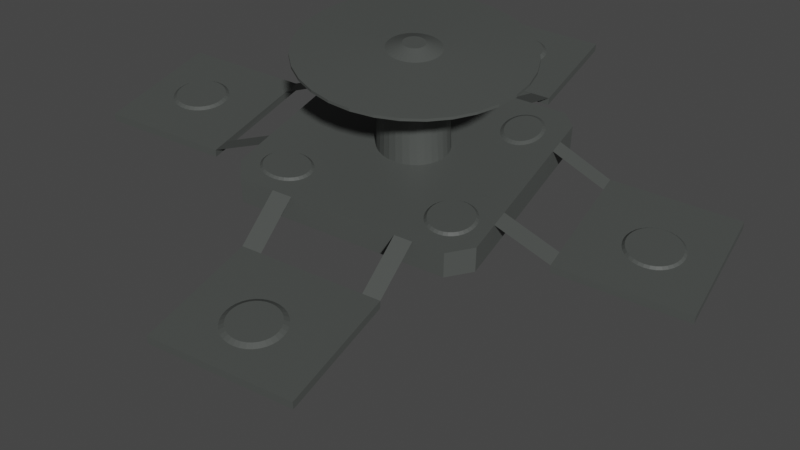 # Source: Arena.blend  (saved by Blender 3.2.14; exported with 4.5.12 LTS)
import bpy
from mathutils import Matrix  # noqa: F401  (used for matrix-valued properties, if any)

bpy.ops.wm.read_factory_settings(use_empty=True)
scene = bpy.context.scene
scene.name = 'Scene'

# ---- collections
col_collection = bpy.data.collections.new('Collection'); scene.collection.children.link(col_collection)

# ---- materials (node trees are filled in below, after node groups)
mat_material = bpy.data.materials.new('Material')
mat_material.alpha_threshold = 0.0
mat_material.use_transparent_shadow = False
mat_material.roughness = 0.5
mat_material.line_color = (0.0, 0.0, 0.0, 1.0)

# ---- material node trees
mat_material.use_nodes = True; mat_material.node_tree.nodes.clear()
_N = mat_material.node_tree.nodes; _L = mat_material.node_tree.links
n0 = _N.new('ShaderNodeOutputMaterial'); n0.name = 'Material Output'; n0.location = (300, 300)
n1 = _N.new('ShaderNodeBsdfPrincipled'); n1.name = 'Principled BSDF'; n1.location = (10, 300)
n1.distribution = 'GGX'
n1.subsurface_method = 'RANDOM_WALK_SKIN'
n1.inputs[0].default_value = (0.07398, 0.08001, 0.07547, 1.0)
n1.inputs[3].default_value = 1.45
n1.inputs[27].default_value = (0.0, 0.0, 0.0, 1.0)
n1.inputs[28].default_value = 1.0
_L.new(n1.outputs[0], n0.inputs[0])
n0.is_active_output = True

# ---- world
world_world = bpy.data.worlds.new('World'); scene.world = world_world
world_world.use_nodes = True; world_world.node_tree.nodes.clear()
_N = world_world.node_tree.nodes; _L = world_world.node_tree.links
n0 = _N.new('ShaderNodeOutputWorld'); n0.name = 'World Output'; n0.location = (300, 300)
n1 = _N.new('ShaderNodeBackground'); n1.name = 'Background'; n1.location = (10, 300)
n1.inputs[0].default_value = (0.05088, 0.05088, 0.05088, 1.0)
_L.new(n1.outputs[0], n0.inputs[0])
n0.is_active_output = True
world_world.color = (0.05088, 0.05088, 0.05088)
world_world.use_sun_shadow = False
world_world.sun_shadow_jitter_overblur = 0.0

# ---- cameras
cam_camera_001 = bpy.data.cameras.new('Camera.001')

# ---- meshes
me_cube = bpy.data.meshes.new('Cube')
me_cube.from_pydata([(38.84, 43.96, 4.862), (38.84, 43.96, -4.862), (44.63, -36.9, 4.862), (44.63, -36.9, -4.862), (-43.63, 36.9, 4.862), (-43.63, 36.9, -4.862), (-37.61, -44.0, 4.862), (-37.61, -44.0, -4.862), (-37.41, 44.12, -4.862), (37.41, -44.12, 4.862), (37.41, -44.12, -4.862), (-43.48, -35.82, -4.862), (-43.48, -35.82, 4.862), (44.25, 37.55, 4.862), (44.25, 37.55, -4.862), (-37.41, 44.12, 4.862), (1.499, 13.24, 4.862), (1.499, 40.15, 40.16), (4.048, 13.01, 4.862), (9.366, 39.4, 40.16), (6.499, 12.31, 4.862), (16.93, 37.17, 40.16), (8.758, 11.19, 4.862), (23.9, 33.56, 40.16), (10.74, 9.671, 4.862), (30.02, 28.7, 40.16), (12.36, 7.823, 4.862), (35.03, 22.77, 40.16), (13.57, 5.714, 4.862), (38.76, 16.01, 40.16), (14.31, 3.426, 4.862), (41.05, 8.675, 40.16), (14.57, 1.047, 4.862), (41.83, 1.047, 40.16), (14.31, -1.332, 4.862), (41.05, -6.581, 40.16), (13.57, -3.62, 4.862), (38.76, -13.92, 40.16), (12.36, -5.729, 4.862), (35.03, -20.68, 40.16), (10.74, -7.577, 4.862), (30.02, -26.6, 40.16), (8.758, -9.094, 4.862), (23.9, -31.47, 40.16), (6.499, -10.22, 4.862), (16.93, -35.08, 40.16), (4.048, -10.91, 4.862), (9.366, -37.3, 40.16), (1.499, -11.15, 4.862), (1.499, -38.06, 40.16), (-1.05, -10.91, 4.862), (-6.369, -37.3, 40.16), (-3.502, -10.22, 4.862), (-13.93, -35.08, 40.16), (-5.761, -9.094, 4.862), (-20.91, -31.47, 40.16), (-7.741, -7.577, 4.862), (-27.02, -26.6, 40.16), (-9.366, -5.729, 4.862), (-32.03, -20.68, 40.16), (-10.57, -3.62, 4.862), (-35.76, -13.92, 40.16), (-11.32, -1.332, 4.862), (-38.05, -6.581, 40.16), (-11.57, 1.047, 4.862), (-38.83, 1.047, 40.16), (-11.32, 3.426, 4.862), (-38.05, 8.675, 40.16), (-10.57, 5.714, 4.862), (-35.76, 16.01, 40.16), (-9.366, 7.823, 4.862), (-32.03, 22.77, 40.16), (-7.741, 9.671, 4.862), (-27.02, 28.7, 40.16), (-5.761, 11.19, 4.862), (-20.91, 33.56, 40.16), (-3.502, 12.31, 4.862), (-13.93, 37.17, 40.16), (-1.05, 13.01, 4.862), (-6.369, 39.4, 40.16), (-62.94, 24.7, -4.142), (-43.61, 24.79, 4.862), (-28.34, -22.79, 4.862), (-28.34, -23.64, 5.571), (-26.5, -22.94, 4.862), (-26.7, -23.78, 5.571), (-24.73, -23.4, 4.862), (-25.11, -24.18, 5.571), (-23.1, -24.14, 4.862), (-23.66, -24.84, 5.571), (-21.67, -25.13, 4.862), (-22.38, -25.73, 5.571), (-20.5, -26.34, 4.862), (-21.33, -26.81, 5.571), (-19.63, -27.73, 4.862), (-20.55, -28.05, 5.571), (-19.09, -29.23, 4.862), (-20.07, -29.39, 5.571), (-18.91, -30.79, 4.862), (-19.91, -30.79, 5.571), (-19.09, -32.35, 4.862), (-20.07, -32.18, 5.571), (-19.63, -33.85, 4.862), (-20.55, -33.52, 5.571), (-20.5, -35.23, 4.862), (-21.33, -34.76, 5.571), (-21.67, -36.44, 4.862), (-22.38, -35.84, 5.571), (-23.1, -37.43, 4.862), (-23.66, -36.73, 5.571), (-24.73, -38.17, 4.862), (-25.11, -37.39, 5.571), (-26.5, -38.63, 4.862), (-26.7, -37.79, 5.571), (-28.34, -38.78, 4.862), (-28.34, -37.93, 5.571), (-30.18, -38.63, 4.862), (-29.99, -37.79, 5.571), (-31.95, -38.17, 4.862), (-31.57, -37.39, 5.571), (-33.58, -37.43, 4.862), (-33.02, -36.73, 5.571), (-35.01, -36.44, 4.862), (-34.3, -35.84, 5.571), (-36.18, -35.23, 4.862), (-35.35, -34.76, 5.571), (-37.05, -33.85, 4.862), (-36.13, -33.52, 5.571), (-37.59, -32.35, 4.862), (-36.61, -32.18, 5.571), (-37.77, -30.79, 4.862), (-36.77, -30.79, 5.571), (-37.59, -29.23, 4.862), (-36.61, -29.39, 5.571), (-37.05, -27.73, 4.862), (-36.13, -28.05, 5.571), (-36.18, -26.34, 4.862), (-35.35, -26.81, 5.571), (-35.01, -25.13, 4.862), (-34.3, -25.73, 5.571), (-33.58, -24.14, 4.862), (-33.02, -24.84, 5.571), (-31.95, -23.4, 4.862), (-31.57, -24.18, 5.571), (-30.18, -22.94, 4.862), (-29.99, -23.78, 5.571), (31.4, -18.76, 4.862), (31.4, -19.73, 5.619), (33.06, -18.94, 4.862), (32.89, -19.89, 5.619), (34.67, -19.46, 4.862), (34.32, -20.36, 5.619), (36.15, -20.31, 4.862), (35.64, -21.12, 5.619), (37.44, -21.46, 4.862), (36.8, -22.15, 5.619), (38.51, -22.85, 4.862), (37.75, -23.4, 5.619), (39.3, -24.45, 4.862), (38.46, -24.82, 5.619), (39.78, -26.17, 4.862), (38.89, -26.36, 5.619), (39.95, -27.97, 4.862), (39.04, -27.97, 5.619), (39.78, -29.77, 4.862), (38.89, -29.58, 5.619), (39.3, -31.5, 4.862), (38.46, -31.12, 5.619), (38.51, -33.09, 4.862), (37.75, -32.55, 5.619), (37.44, -34.49, 4.862), (36.8, -33.8, 5.619), (36.15, -35.63, 4.862), (35.64, -34.82, 5.619), (34.67, -36.48, 4.862), (34.32, -35.58, 5.619), (33.06, -37.01, 4.862), (32.89, -36.05, 5.619), (31.4, -37.18, 4.862), (31.4, -36.21, 5.619), (29.73, -37.01, 4.862), (29.9, -36.05, 5.619), (28.12, -36.48, 4.862), (28.47, -35.58, 5.619), (26.65, -35.63, 4.862), (27.15, -34.82, 5.619), (25.35, -34.49, 4.862), (25.99, -33.8, 5.619), (24.29, -33.09, 4.862), (25.04, -32.55, 5.619), (23.5, -31.5, 4.862), (24.33, -31.12, 5.619), (23.01, -29.77, 4.862), (23.9, -29.58, 5.619), (22.85, -27.97, 4.862), (23.75, -27.97, 5.619), (23.01, -26.17, 4.862), (23.9, -26.36, 5.619), (23.5, -24.45, 4.862), (24.33, -24.82, 5.619), (24.29, -22.85, 4.862), (25.04, -23.4, 5.619), (25.35, -21.46, 4.862), (25.99, -22.15, 5.619), (26.65, -20.31, 4.862), (27.15, -21.12, 5.619), (28.12, -19.46, 4.862), (28.47, -20.36, 5.619), (29.73, -18.94, 4.862), (29.9, -19.89, 5.619), (30.16, 36.94, 4.862), (30.16, 35.38, 5.485), (31.61, 36.75, 4.862), (31.38, 35.22, 5.485), (33.0, 36.2, 4.862), (32.54, 34.75, 5.485), (34.27, 35.29, 4.862), (33.62, 33.99, 5.485), (35.4, 34.07, 4.862), (34.56, 32.96, 5.485), (36.32, 32.58, 4.862), (35.34, 31.71, 5.485), (37.0, 30.88, 4.862), (35.91, 30.29, 5.485), (37.42, 29.04, 4.862), (36.27, 28.74, 5.485), (37.56, 27.13, 4.862), (36.39, 27.13, 5.485), (37.42, 25.21, 4.862), (36.27, 25.52, 5.485), (37.0, 23.37, 4.862), (35.91, 23.97, 5.485), (36.32, 21.68, 4.862), (35.34, 22.54, 5.485), (35.4, 20.19, 4.862), (34.56, 21.29, 5.485), (34.27, 18.97, 4.862), (33.62, 20.27, 5.485), (33.0, 18.06, 4.862), (32.54, 19.5, 5.485), (31.61, 17.5, 4.862), (31.38, 19.04, 5.485), (30.16, 17.32, 4.862), (30.16, 18.88, 5.485), (28.72, 17.5, 4.862), (28.95, 19.04, 5.485), (27.33, 18.06, 4.862), (27.78, 19.5, 5.485), (26.05, 18.97, 4.862), (26.71, 20.27, 5.485), (24.93, 20.19, 4.862), (25.76, 21.29, 5.485), (24.01, 21.68, 4.862), (24.99, 22.54, 5.485), (23.33, 23.37, 4.862), (24.41, 23.97, 5.485), (22.91, 25.21, 4.862), (24.06, 25.52, 5.485), (22.76, 27.13, 4.862), (23.94, 27.13, 5.485), (22.91, 29.04, 4.862), (24.06, 28.74, 5.485), (23.33, 30.88, 4.862), (24.41, 30.29, 5.485), (24.01, 32.58, 4.862), (24.99, 31.71, 5.485), (24.93, 34.07, 4.862), (25.76, 32.96, 5.485), (26.05, 35.29, 4.862), (26.71, 33.99, 5.485), (27.33, 36.2, 4.862), (27.78, 34.75, 5.485), (28.72, 36.75, 4.862), (28.95, 35.22, 5.485), (-27.98, 37.82, 4.862), (-27.98, 36.41, 5.736), (-25.92, 37.64, 4.862), (-26.22, 36.25, 5.736), (-23.94, 37.1, 4.862), (-24.53, 35.79, 5.736), (-22.11, 36.21, 4.862), (-22.98, 35.03, 5.736), (-20.51, 35.02, 4.862), (-21.62, 34.02, 5.736), (-19.2, 33.57, 4.862), (-20.5, 32.79, 5.736), (-18.23, 31.92, 4.862), (-19.67, 31.38, 5.736), (-17.62, 30.12, 4.862), (-19.16, 29.85, 5.736), (-17.42, 28.26, 4.862), (-18.98, 28.26, 5.736), (-17.62, 26.39, 4.862), (-19.16, 26.67, 5.736), (-18.23, 24.6, 4.862), (-19.67, 25.14, 5.736), (-19.2, 22.94, 4.862), (-20.5, 23.73, 5.736), (-20.51, 21.49, 4.862), (-21.62, 22.49, 5.736), (-22.11, 20.3, 4.862), (-22.98, 21.48, 5.736), (-23.94, 19.42, 4.862), (-24.53, 20.73, 5.736), (-25.92, 18.88, 4.862), (-26.22, 20.26, 5.736), (-27.98, 18.69, 4.862), (-27.98, 20.11, 5.736), (-30.03, 18.88, 4.862), (-29.73, 20.26, 5.736), (-32.01, 19.42, 4.862), (-31.42, 20.73, 5.736), (-33.84, 20.3, 4.862), (-32.97, 21.48, 5.736), (-35.44, 21.49, 4.862), (-34.33, 22.49, 5.736), (-36.75, 22.94, 4.862), (-35.45, 23.73, 5.736), (-37.73, 24.6, 4.862), (-36.28, 25.14, 5.736), (-38.33, 26.39, 4.862), (-36.8, 26.67, 5.736), (-38.53, 28.26, 4.862), (-36.97, 28.26, 5.736), (-38.33, 30.12, 4.862), (-36.8, 29.85, 5.736), (-37.73, 31.92, 4.862), (-36.28, 31.38, 5.736), (-36.75, 33.57, 4.862), (-35.45, 32.79, 5.736), (-35.44, 35.02, 4.862), (-34.33, 34.02, 5.736), (-33.84, 36.21, 4.862), (-32.97, 35.03, 5.736), (-32.01, 37.1, 4.862), (-31.42, 35.79, 5.736), (-30.03, 37.64, 4.862), (-29.73, 36.25, 5.736), (-43.59, 17.67, 4.862), (-62.94, 17.59, -4.138), (-62.82, -25.64, -4.137), (-43.55, -25.6, 4.863), (-43.55, -19.22, 4.863), (-108.8, -25.64, -4.084), (-109.0, 24.68, -4.098), (-62.96, -25.64, -7.097), (-108.8, -25.64, -7.045), (-62.96, 24.7, -7.096), (-108.9, 24.7, -7.143), (-62.83, -19.37, -4.137), (-62.96, -25.64, -7.097), (24.72, 63.15, -4.142), (25.72, 44.01, 4.862), (18.6, 44.03, 4.862), (17.61, 63.17, -4.138), (-25.63, 63.25, -4.137), (-25.66, 44.17, 4.863), (-19.28, 44.14, 4.863), (-25.43, 109.2, -4.084), (24.89, 109.2, -4.098), (-25.63, 63.38, -7.097), (-25.43, 109.2, -7.045), (24.72, 63.16, -7.096), (24.92, 109.1, -7.143), (-19.36, 63.23, -4.137), (63.69, -23.46, -4.142), (44.56, -24.62, 4.862), (44.52, -17.5, 4.862), (63.65, -16.35, -4.138), (63.38, 26.88, -4.137), (44.31, 26.77, 4.863), (44.33, 20.39, 4.863), (109.3, 27.05, -4.084), (109.7, -23.27, -4.098), (63.51, 26.88, -7.097), (109.4, 27.05, -7.045), (63.7, -23.46, -7.096), (109.7, -23.3, -7.143), (63.41, 20.61, -4.137), (-23.87, -63.19, -4.142), (-24.89, -44.06, 4.862), (-17.77, -44.07, 4.862), (-16.76, -63.21, -4.138), (26.47, -63.24, -4.137), (26.49, -44.16, 4.863), (20.11, -44.14, 4.863), (26.32, -109.2, -4.084), (-24.0, -109.2, -4.098), (26.47, -63.37, -7.097), (26.32, -109.2, -7.045), (-23.88, -63.21, -7.096), (-24.03, -109.2, -7.143), (20.2, -63.23, -4.137), (-0.7593, 12.9, 31.82), (-2.931, 12.21, 31.82), (-4.932, 11.1, 31.82), (-6.686, 9.594, 31.82), (-8.125, 7.762, 31.82), (-9.195, 5.672, 31.82), (-9.853, 3.405, 31.82), (-10.08, 1.047, 31.82), (-9.853, -1.311, 31.82), (-9.195, -3.578, 31.82), (-8.125, -5.668, 31.82), (-6.686, -7.5, 31.82), (-4.932, -9.003, 31.82), (-2.931, -10.12, 31.82), (-0.7593, -10.81, 31.82), (1.499, -11.04, 31.82), (3.757, -10.81, 31.82), (5.928, -10.12, 31.82), (7.929, -9.003, 31.82), (9.683, -7.5, 31.82), (11.12, -5.668, 31.82), (12.19, -3.578, 31.82), (12.85, -1.311, 31.82), (13.07, 1.047, 31.82), (12.85, 3.405, 31.82), (12.19, 5.672, 31.82), (11.12, 7.762, 31.82), (9.683, 9.594, 31.82), (7.929, 11.1, 31.82), (5.928, 12.21, 31.82), (3.757, 12.9, 31.82), (1.499, 13.13, 31.82), (1.499, 40.15, 41.15), (9.366, 39.4, 41.15), (16.93, 37.17, 41.15), (23.9, 33.56, 41.15), (30.02, 28.7, 41.15), (35.03, 22.77, 41.15), (38.76, 16.01, 41.15), (41.05, 8.675, 41.15), (41.83, 1.047, 41.15), (41.05, -6.581, 41.15), (38.76, -13.92, 41.15), (35.03, -20.68, 41.15), (30.02, -26.6, 41.15), (23.9, -31.47, 41.15), (16.93, -35.08, 41.15), (9.366, -37.3, 41.15), (1.499, -38.06, 41.15), (-6.369, -37.3, 41.15), (-13.93, -35.08, 41.15), (-20.91, -31.47, 41.15), (-27.02, -26.6, 41.15), (-32.03, -20.68, 41.15), (-35.76, -13.92, 41.15), (-38.05, -6.581, 41.15), (-38.83, 1.047, 41.15), (-38.05, 8.675, 41.15), (-35.76, 16.01, 41.15), (-32.03, 22.77, 41.15), (-27.02, 28.7, 41.15), (-20.91, 33.56, 41.15), (-13.93, 37.17, 41.15), (-6.369, 39.4, 41.15), (1.499, 10.31, 42.02), (3.363, 10.14, 42.02), (5.156, 9.609, 42.02), (6.809, 8.752, 42.02), (8.257, 7.6, 42.02), (9.446, 6.196, 42.02), (10.33, 4.593, 42.02), (10.87, 2.855, 42.02), (11.06, 1.047, 42.02), (10.87, -0.7609, 42.02), (10.33, -2.499, 42.02), (9.446, -4.102, 42.02), (8.257, -5.506, 42.02), (6.809, -6.658, 42.02), (5.156, -7.515, 42.02), (3.363, -8.042, 42.02), (1.499, -8.22, 42.02), (-0.3658, -8.042, 42.02), (-2.159, -7.515, 42.02), (-3.811, -6.658, 42.02), (-5.259, -5.506, 42.02), (-6.448, -4.102, 42.02), (-7.331, -2.499, 42.02), (-7.875, -0.7609, 42.02), (-8.059, 1.047, 42.02), (-7.875, 2.855, 42.02), (-7.331, 4.593, 42.02), (-6.448, 6.196, 42.02), (-5.259, 7.6, 42.02), (-3.811, 8.752, 42.02), (-2.159, 9.609, 42.02), (-0.3658, 10.14, 42.02), (1.499, 4.877, 43.92), (2.269, 4.803, 43.92), (3.01, 4.585, 43.92), (3.693, 4.231, 43.92), (4.292, 3.755, 43.92), (4.783, 3.175, 43.92), (5.148, 2.513, 43.92), (5.373, 1.794, 43.92), (5.449, 1.047, 43.92), (5.373, 0.2998, 43.92), (5.148, -0.4187, 43.92), (4.783, -1.081, 43.92), (4.292, -1.661, 43.92), (3.693, -2.138, 43.92), (3.01, -2.491, 43.92), (2.269, -2.709, 43.92), (1.499, -2.783, 43.92), (0.7282, -2.709, 43.92), (-0.01284, -2.491, 43.92), (-0.6957, -2.138, 43.92), (-1.294, -1.661, 43.92), (-1.786, -1.081, 43.92), (-2.151, -0.4187, 43.92), (-2.375, 0.2998, 43.92), (-2.451, 1.047, 43.92), (-2.375, 1.794, 43.92), (-2.151, 2.513, 43.92), (-1.786, 3.175, 43.92), (-1.294, 3.755, 43.92), (-0.6957, 4.231, 43.92), (-0.01284, 4.585, 43.92), (0.7282, 4.803, 43.92), (-0.3495, -79.24, -4.124), (-0.3516, -81.0, -3.242), (1.687, -79.44, -4.124), (1.34, -81.16, -3.242), (3.646, -80.04, -4.123), (2.966, -81.65, -3.241), (5.451, -81.0, -4.122), (4.465, -82.46, -3.24), (7.033, -82.3, -4.12), (5.779, -83.53, -3.238), (8.332, -83.88, -4.119), (6.857, -84.85, -3.237), (9.297, -85.69, -4.117), (7.659, -86.35, -3.235), (9.891, -87.65, -4.115), (8.152, -87.97, -3.233), (10.09, -89.69, -4.113), (8.319, -89.67, -3.231), (9.891, -91.72, -4.111), (8.152, -91.36, -3.229), (9.297, -93.68, -4.109), (7.659, -92.98, -3.227), (8.332, -95.49, -4.108), (6.857, -94.48, -3.225), (7.033, -97.07, -4.106), (5.779, -95.8, -3.224), (5.451, -98.37, -4.105), (4.465, -96.87, -3.223), (3.646, -99.33, -4.104), (2.966, -97.68, -3.222), (1.687, -99.93, -4.104), (1.34, -98.17, -3.222), (-0.3495, -100.1, -4.104), (-0.3516, -98.34, -3.222), (-2.386, -99.93, -4.104), (-2.043, -98.17, -3.222), (-4.345, -99.33, -4.105), (-3.67, -97.68, -3.223), (-6.15, -98.37, -4.106), (-5.168, -96.87, -3.224), (-7.732, -97.07, -4.108), (-6.482, -95.8, -3.226), (-9.031, -95.49, -4.109), (-7.561, -94.48, -3.227), (-9.996, -93.68, -4.111), (-8.362, -92.98, -3.229), (-10.59, -91.72, -4.113), (-8.855, -91.36, -3.231), (-10.79, -89.69, -4.115), (-9.022, -89.67, -3.233), (-10.59, -87.65, -4.117), (-8.855, -87.97, -3.235), (-9.996, -85.69, -4.119), (-8.362, -86.35, -3.237), (-9.031, -83.88, -4.121), (-7.561, -84.85, -3.238), (-7.732, -82.3, -4.122), (-6.482, -83.53, -3.24), (-6.15, -81.0, -4.123), (-5.168, -82.46, -3.241), (-4.345, -80.04, -4.124), (-3.67, -81.65, -3.242), (-2.386, -79.44, -4.124), (-2.043, -81.16, -3.242), (88.69, 10.45, -4.114), (88.67, 9.514, -3.401), (90.68, 10.25, -4.112), (90.48, 9.332, -3.399), (92.59, 9.66, -4.111), (92.22, 8.796, -3.398), (94.36, 8.703, -4.109), (93.83, 7.925, -3.396), (95.9, 7.415, -4.108), (95.23, 6.753, -3.395), (97.17, 5.846, -4.107), (96.39, 5.325, -3.394), (98.11, 4.055, -4.106), (97.25, 3.696, -3.393), (98.69, 2.113, -4.106), (97.77, 1.928, -3.393), (98.89, 0.0921, -4.106), (97.95, 0.08985, -3.393), (98.69, -1.928, -4.106), (97.77, -1.749, -3.393), (98.11, -3.871, -4.107), (97.25, -3.516, -3.394), (97.17, -5.662, -4.108), (96.39, -5.146, -3.395), (95.9, -7.231, -4.109), (95.23, -6.574, -3.396), (94.36, -8.519, -4.111), (93.83, -7.746, -3.398), (92.59, -9.476, -4.113), (92.22, -8.617, -3.4), (90.68, -10.07, -4.115), (90.48, -9.153, -3.402), (88.69, -10.26, -4.116), (88.67, -9.334, -3.404), (86.7, -10.07, -4.118), (86.86, -9.153, -3.405), (84.78, -9.476, -4.12), (85.11, -8.617, -3.407), (83.02, -8.519, -4.122), (83.51, -7.746, -3.409), (81.47, -7.231, -4.123), (82.1, -6.574, -3.41), (80.2, -5.662, -4.124), (80.95, -5.146, -3.411), (79.26, -3.871, -4.125), (80.09, -3.516, -3.412), (78.68, -1.928, -4.125), (79.56, -1.749, -3.412), (78.48, 0.0921, -4.125), (79.38, 0.08985, -3.412), (78.68, 2.113, -4.125), (79.56, 1.928, -3.412), (79.26, 4.055, -4.124), (80.09, 3.696, -3.411), (80.2, 5.846, -4.123), (80.95, 5.325, -3.41), (81.47, 7.415, -4.121), (82.1, 6.753, -3.409), (83.02, 8.703, -4.12), (83.51, 7.925, -3.407), (84.78, 9.66, -4.118), (85.11, 8.796, -3.405), (86.7, 10.25, -4.116), (86.86, 9.332, -3.403), (0.3052, 100.3, -4.104), (0.3073, 98.9, -3.141), (2.379, 100.1, -4.104), (2.107, 98.73, -3.141), (4.374, 99.5, -4.105), (3.838, 98.22, -3.142), (6.212, 98.55, -4.106), (5.433, 97.39, -3.143), (7.823, 97.26, -4.107), (6.831, 96.27, -3.145), (9.145, 95.69, -4.109), (7.979, 94.91, -3.146), (10.13, 93.9, -4.111), (8.831, 93.36, -3.148), (10.73, 91.96, -4.113), (9.356, 91.67, -3.15), (10.94, 89.94, -4.115), (9.533, 89.92, -3.152), (10.73, 87.92, -4.117), (9.356, 88.17, -3.154), (10.13, 85.98, -4.119), (8.831, 86.48, -3.156), (9.145, 84.19, -4.12), (7.979, 84.93, -3.157), (7.823, 82.62, -4.121), (6.831, 83.57, -3.159), (6.212, 81.34, -4.123), (5.433, 82.45, -3.16), (4.374, 80.38, -4.123), (3.838, 81.62, -3.16), (2.379, 79.79, -4.124), (2.107, 81.11, -3.161), (0.3052, 79.59, -4.124), (0.3073, 80.94, -3.161), (-1.769, 79.79, -4.123), (-1.493, 81.11, -3.16), (-3.763, 80.38, -4.122), (-3.223, 81.62, -3.16), (-5.601, 81.34, -4.121), (-4.818, 82.45, -3.159), (-7.212, 82.62, -4.12), (-6.216, 83.57, -3.157), (-8.535, 84.19, -4.118), (-7.364, 84.93, -3.156), (-9.517, 85.98, -4.117), (-8.216, 86.48, -3.154), (-10.12, 87.92, -4.115), (-8.741, 88.17, -3.152), (-10.33, 89.94, -4.113), (-8.919, 89.92, -3.15), (-10.12, 91.96, -4.111), (-8.741, 91.67, -3.148), (-9.517, 93.9, -4.109), (-8.216, 93.36, -3.146), (-8.535, 95.69, -4.107), (-7.364, 94.91, -3.144), (-7.212, 97.26, -4.106), (-6.216, 96.27, -3.143), (-5.601, 98.55, -4.105), (-4.818, 97.39, -3.142), (-3.763, 99.5, -4.104), (-3.223, 98.22, -3.141), (-1.769, 100.1, -4.104), (-1.493, 98.73, -3.141), (-88.99, 10.57, -4.115), (-88.97, 9.333, -3.289), (-86.97, 10.37, -4.117), (-87.19, 9.158, -3.291), (-85.03, 9.779, -4.119), (-85.48, 8.639, -3.293), (-83.24, 8.821, -4.121), (-83.9, 7.795, -3.295), (-81.66, 7.533, -4.122), (-82.52, 6.66, -3.296), (-80.38, 5.962, -4.123), (-81.38, 5.277, -3.297), (-79.42, 4.17, -4.124), (-80.54, 3.699, -3.298), (-78.83, 2.226, -4.124), (-80.02, 1.987, -3.298), (-78.63, 0.2047, -4.124), (-79.85, 0.2069, -3.298), (-78.83, -1.817, -4.124), (-80.02, -1.574, -3.298), (-79.42, -3.761, -4.123), (-80.54, -3.286, -3.297), (-80.38, -5.553, -4.122), (-81.38, -4.863, -3.296), (-81.66, -7.123, -4.121), (-82.52, -6.246, -3.294), (-83.24, -8.412, -4.119), (-83.9, -7.381, -3.293), (-85.03, -9.37, -4.117), (-85.48, -8.225, -3.291), (-86.97, -9.959, -4.115), (-87.19, -8.744, -3.289), (-88.99, -10.16, -4.113), (-88.97, -8.919, -3.287), (-91.01, -9.959, -4.111), (-90.75, -8.744, -3.285), (-92.96, -9.37, -4.109), (-92.47, -8.225, -3.283), (-94.75, -8.412, -4.108), (-94.04, -7.381, -3.282), (-96.32, -7.123, -4.106), (-95.43, -6.246, -3.28), (-97.61, -5.553, -4.105), (-96.56, -4.863, -3.279), (-98.57, -3.761, -4.105), (-97.4, -3.286, -3.278), (-99.16, -1.817, -4.104), (-97.92, -1.574, -3.278), (-99.36, 0.2047, -4.104), (-98.1, 0.2069, -3.278), (-99.16, 2.226, -4.105), (-97.92, 1.987, -3.279), (-98.57, 4.17, -4.106), (-97.4, 3.699, -3.279), (-97.61, 5.962, -4.107), (-96.56, 5.277, -3.28), (-96.32, 7.533, -4.108), (-95.43, 6.66, -3.282), (-94.75, 8.821, -4.11), (-94.04, 7.795, -3.283), (-92.96, 9.779, -4.112), (-92.47, 8.639, -3.285), (-91.01, 10.37, -4.113), (-90.75, 9.158, -3.287)], [], [(10, 9, 6, 7), (11, 12, 4, 5), (5, 4, 15, 8), (14, 13, 2, 3), (3, 2, 9, 10), (7, 6, 12, 11), (1, 0, 13, 14), (9, 2, 13, 0, 15, 4, 12, 6), (11, 5, 8, 1, 14, 3, 10, 7), (1, 8, 15, 0), (424, 17, 19, 423), (423, 19, 21, 422), (422, 21, 23, 421), (421, 23, 25, 420), (420, 25, 27, 419), (419, 27, 29, 418), (418, 29, 31, 417), (417, 31, 33, 416), (416, 33, 35, 415), (415, 35, 37, 414), (414, 37, 39, 413), (413, 39, 41, 412), (412, 41, 43, 411), (411, 43, 45, 410), (410, 45, 47, 409), (409, 47, 49, 408), (408, 49, 51, 407), (407, 51, 53, 406), (406, 53, 55, 405), (405, 55, 57, 404), (404, 57, 59, 403), (403, 59, 61, 402), (402, 61, 63, 401), (401, 63, 65, 400), (400, 65, 67, 399), (399, 67, 69, 398), (398, 69, 71, 397), (397, 71, 73, 396), (396, 73, 75, 395), (395, 75, 77, 394), (25, 23, 428, 429), (394, 77, 79, 393), (393, 79, 17, 424), (16, 18, 20, 22, 24, 26, 28, 30, 32, 34, 36, 38, 40, 42, 44, 46, 48, 50, 52, 54, 56, 58, 60, 62, 64, 66, 68, 70, 72, 74, 76, 78), (236, 237, 239, 238), (222, 223, 225, 224), (82, 83, 85, 84), (186, 187, 189, 188), (164, 165, 167, 166), (84, 85, 87, 86), (184, 185, 187, 186), (302, 303, 305, 304), (86, 87, 89, 88), (288, 289, 291, 290), (88, 89, 91, 90), (216, 217, 219, 218), (162, 163, 165, 164), (90, 91, 93, 92), (182, 183, 185, 184), (244, 245, 247, 246), (92, 93, 95, 94), (304, 305, 307, 306), (94, 95, 97, 96), (290, 291, 293, 292), (160, 161, 163, 162), (96, 97, 99, 98), (180, 181, 183, 182), (98, 99, 101, 100), (238, 239, 241, 240), (224, 225, 227, 226), (100, 101, 103, 102), (158, 159, 161, 160), (102, 103, 105, 104), (178, 179, 181, 180), (104, 105, 107, 106), (106, 107, 109, 108), (218, 219, 221, 220), (156, 157, 159, 158), (108, 109, 111, 110), (176, 177, 179, 178), (246, 247, 249, 248), (110, 111, 113, 112), (308, 309, 311, 310), (112, 113, 115, 114), (154, 155, 157, 156), (114, 115, 117, 116), (174, 175, 177, 176), (280, 281, 283, 282), (116, 117, 119, 118), (240, 241, 243, 242), (226, 227, 229, 228), (118, 119, 121, 120), (310, 311, 313, 312), (152, 153, 155, 154), (120, 121, 123, 122), (172, 173, 175, 174), (122, 123, 125, 124), (282, 283, 285, 284), (124, 125, 127, 126), (220, 221, 223, 222), (150, 151, 153, 152), (126, 127, 129, 128), (170, 171, 173, 172), (248, 249, 251, 250), (128, 129, 131, 130), (130, 131, 133, 132), (148, 149, 151, 150), (132, 133, 135, 134), (168, 169, 171, 170), (134, 135, 137, 136), (242, 243, 245, 244), (136, 137, 139, 138), (146, 147, 149, 148), (138, 139, 141, 140), (166, 167, 169, 168), (300, 301, 303, 302), (140, 141, 143, 142), (85, 83, 145, 143, 141, 139, 137, 135, 133, 131, 129, 127, 125, 123, 121, 119, 117, 115, 113, 111, 109, 107, 105, 103, 101, 99, 97, 95, 93, 91, 89, 87), (286, 287, 289, 288), (142, 143, 145, 144), (144, 145, 83, 82), (82, 84, 86, 88, 90, 92, 94, 96, 98, 100, 102, 104, 106, 108, 110, 112, 114, 116, 118, 120, 122, 124, 126, 128, 130, 132, 134, 136, 138, 140, 142, 144), (188, 189, 191, 190), (214, 215, 217, 216), (284, 285, 287, 286), (190, 191, 193, 192), (312, 313, 315, 314), (234, 235, 237, 236), (192, 193, 195, 194), (194, 195, 197, 196), (212, 213, 215, 214), (196, 197, 199, 198), (232, 233, 235, 234), (198, 199, 201, 200), (306, 307, 309, 308), (200, 201, 203, 202), (210, 211, 213, 212), (202, 203, 205, 204), (230, 231, 233, 232), (204, 205, 207, 206), (166, 168, 170, 172, 174, 176, 178, 180, 182, 184, 186, 188, 190, 192, 194, 196, 198, 200, 202, 204, 206, 208, 146, 148, 150, 152, 154, 156, 158, 160, 162, 164), (206, 207, 209, 208), (228, 229, 231, 230), (250, 251, 253, 252), (208, 209, 147, 146), (189, 187, 185, 183, 181, 179, 177, 175, 173, 171, 169, 167, 165, 163, 161, 159, 157, 155, 153, 151, 149, 147, 209, 207, 205, 203, 201, 199, 197, 195, 193, 191), (252, 253, 255, 254), (278, 279, 281, 280), (254, 255, 257, 256), (298, 299, 301, 300), (256, 257, 259, 258), (258, 259, 261, 260), (276, 277, 279, 278), (260, 261, 263, 262), (296, 297, 299, 298), (262, 263, 265, 264), (264, 265, 267, 266), (274, 275, 277, 276), (266, 267, 269, 268), (294, 295, 297, 296), (268, 269, 271, 270), (238, 240, 242, 244, 246, 248, 250, 252, 254, 256, 258, 260, 262, 264, 266, 268, 270, 272, 210, 212, 214, 216, 218, 220, 222, 224, 226, 228, 230, 232, 234, 236), (270, 271, 273, 272), (292, 293, 295, 294), (314, 315, 317, 316), (272, 273, 211, 210), (247, 245, 243, 241, 239, 237, 235, 233, 231, 229, 227, 225, 223, 221, 219, 217, 215, 213, 211, 273, 271, 269, 267, 265, 263, 261, 259, 257, 255, 253, 251, 249), (316, 317, 319, 318), (318, 319, 321, 320), (320, 321, 323, 322), (322, 323, 325, 324), (324, 325, 327, 326), (326, 327, 329, 328), (338, 339, 80, 81), (328, 329, 331, 330), (330, 331, 333, 332), (332, 333, 335, 334), (310, 312, 314, 316, 318, 320, 322, 324, 326, 328, 330, 332, 334, 336, 274, 276, 278, 280, 282, 284, 286, 288, 290, 292, 294, 296, 298, 300, 302, 304, 306, 308), (334, 335, 337, 336), (336, 337, 275, 274), (287, 285, 283, 281, 279, 277, 275, 337, 335, 333, 331, 329, 327, 325, 323, 321, 319, 317, 315, 313, 311, 309, 307, 305, 303, 301, 299, 297, 295, 293, 291, 289), (340, 343, 344, 80), (80, 344, 348, 347), (347, 348, 346, 345), (345, 346, 343, 340), (80, 347, 345, 340), (348, 344, 343, 346), (349, 342, 341, 340), (347, 348, 346, 350), (353, 354, 351, 352), (355, 358, 359, 351), (351, 359, 363, 362), (362, 363, 361, 360), (360, 361, 358, 355), (351, 362, 360, 355), (363, 359, 358, 361), (364, 357, 356, 355), (367, 368, 365, 366), (369, 372, 373, 365), (365, 373, 377, 376), (376, 377, 375, 374), (374, 375, 372, 369), (365, 376, 374, 369), (377, 373, 372, 375), (378, 371, 370, 369), (381, 382, 379, 380), (383, 386, 387, 379), (379, 387, 391, 390), (390, 391, 389, 388), (388, 389, 386, 383), (379, 390, 388, 383), (391, 387, 386, 389), (392, 385, 384, 383), (38, 413, 412, 40), (36, 414, 413, 38), (32, 416, 415, 34), (34, 415, 414, 36), (26, 419, 418, 28), (28, 418, 417, 30), (18, 423, 422, 20), (20, 422, 421, 22), (48, 408, 407, 50), (50, 407, 406, 52), (44, 410, 409, 46), (46, 409, 408, 48), (40, 412, 411, 42), (42, 411, 410, 44), (52, 406, 405, 54), (54, 405, 404, 56), (56, 404, 403, 58), (58, 403, 402, 60), (16, 424, 423, 18), (22, 421, 420, 24), (24, 420, 419, 26), (30, 417, 416, 32), (60, 402, 401, 62), (62, 401, 400, 64), (64, 400, 399, 66), (72, 396, 395, 74), (70, 397, 396, 72), (74, 395, 394, 76), (68, 398, 397, 70), (66, 399, 398, 68), (78, 393, 424, 16), (76, 394, 393, 78), (441, 440, 472, 473), (43, 41, 437, 438), (61, 59, 446, 447), (79, 77, 455, 456), (35, 33, 433, 434), (53, 51, 442, 443), (71, 69, 451, 452), (27, 25, 429, 430), (45, 43, 438, 439), (63, 61, 447, 448), (19, 17, 425, 426), (17, 79, 456, 425), (37, 35, 434, 435), (55, 53, 443, 444), (73, 71, 452, 453), (29, 27, 430, 431), (47, 45, 439, 440), (65, 63, 448, 449), (21, 19, 426, 427), (39, 37, 435, 436), (57, 55, 444, 445), (75, 73, 453, 454), (31, 29, 431, 432), (49, 47, 440, 441), (67, 65, 449, 450), (23, 21, 427, 428), (41, 39, 436, 437), (59, 57, 445, 446), (77, 75, 454, 455), (33, 31, 432, 433), (51, 49, 441, 442), (69, 67, 450, 451), (475, 474, 506, 507), (428, 427, 459, 460), (455, 454, 486, 487), (442, 441, 473, 474), (429, 428, 460, 461), (456, 455, 487, 488), (443, 442, 474, 475), (430, 429, 461, 462), (425, 456, 488, 457), (444, 443, 475, 476), (431, 430, 462, 463), (445, 444, 476, 477), (432, 431, 463, 464), (446, 445, 477, 478), (433, 432, 464, 465), (447, 446, 478, 479), (434, 433, 465, 466), (448, 447, 479, 480), (435, 434, 466, 467), (449, 448, 480, 481), (436, 435, 467, 468), (450, 449, 481, 482), (437, 436, 468, 469), (451, 450, 482, 483), (438, 437, 469, 470), (452, 451, 483, 484), (439, 438, 470, 471), (426, 425, 457, 458), (453, 452, 484, 485), (440, 439, 471, 472), (427, 426, 458, 459), (454, 453, 485, 486), (490, 489, 520, 519, 518, 517, 516, 515, 514, 513, 512, 511, 510, 509, 508, 507, 506, 505, 504, 503, 502, 501, 500, 499, 498, 497, 496, 495, 494, 493, 492, 491), (462, 461, 493, 494), (457, 488, 520, 489), (476, 475, 507, 508), (463, 462, 494, 495), (477, 476, 508, 509), (464, 463, 495, 496), (478, 477, 509, 510), (465, 464, 496, 497), (479, 478, 510, 511), (466, 465, 497, 498), (480, 479, 511, 512), (467, 466, 498, 499), (481, 480, 512, 513), (468, 467, 499, 500), (482, 481, 513, 514), (469, 468, 500, 501), (483, 482, 514, 515), (470, 469, 501, 502), (484, 483, 515, 516), (471, 470, 502, 503), (458, 457, 489, 490), (485, 484, 516, 517), (472, 471, 503, 504), (459, 458, 490, 491), (486, 485, 517, 518), (473, 472, 504, 505), (460, 459, 491, 492), (487, 486, 518, 519), (474, 473, 505, 506), (461, 460, 492, 493), (488, 487, 519, 520), (521, 522, 524, 523), (625, 626, 628, 627), (603, 604, 606, 605), (523, 524, 526, 525), (623, 624, 626, 625), (525, 526, 528, 527), (527, 528, 530, 529), (601, 602, 604, 603), (529, 530, 532, 531), (621, 622, 624, 623), (531, 532, 534, 533), (533, 534, 536, 535), (599, 600, 602, 601), (535, 536, 538, 537), (619, 620, 622, 621), (537, 538, 540, 539), (539, 540, 542, 541), (597, 598, 600, 599), (541, 542, 544, 543), (617, 618, 620, 619), (543, 544, 546, 545), (545, 546, 548, 547), (595, 596, 598, 597), (547, 548, 550, 549), (615, 616, 618, 617), (549, 550, 552, 551), (551, 552, 554, 553), (593, 594, 596, 595), (553, 554, 556, 555), (613, 614, 616, 615), (555, 556, 558, 557), (557, 558, 560, 559), (591, 592, 594, 593), (559, 560, 562, 561), (611, 612, 614, 613), (561, 562, 564, 563), (563, 564, 566, 565), (589, 590, 592, 591), (565, 566, 568, 567), (609, 610, 612, 611), (567, 568, 570, 569), (569, 570, 572, 571), (587, 588, 590, 589), (571, 572, 574, 573), (607, 608, 610, 609), (573, 574, 576, 575), (575, 576, 578, 577), (585, 586, 588, 587), (577, 578, 580, 579), (605, 606, 608, 607), (579, 580, 582, 581), (524, 522, 584, 582, 580, 578, 576, 574, 572, 570, 568, 566, 564, 562, 560, 558, 556, 554, 552, 550, 548, 546, 544, 542, 540, 538, 536, 534, 532, 530, 528, 526), (581, 582, 584, 583), (583, 584, 522, 521), (521, 523, 525, 527, 529, 531, 533, 535, 537, 539, 541, 543, 545, 547, 549, 551, 553, 555, 557, 559, 561, 563, 565, 567, 569, 571, 573, 575, 577, 579, 581, 583), (627, 628, 630, 629), (629, 630, 632, 631), (631, 632, 634, 633), (633, 634, 636, 635), (635, 636, 638, 637), (637, 638, 640, 639), (639, 640, 642, 641), (641, 642, 644, 643), (643, 644, 646, 645), (605, 607, 609, 611, 613, 615, 617, 619, 621, 623, 625, 627, 629, 631, 633, 635, 637, 639, 641, 643, 645, 647, 585, 587, 589, 591, 593, 595, 597, 599, 601, 603), (645, 646, 648, 647), (647, 648, 586, 585), (628, 626, 624, 622, 620, 618, 616, 614, 612, 610, 608, 606, 604, 602, 600, 598, 596, 594, 592, 590, 588, 586, 648, 646, 644, 642, 640, 638, 636, 634, 632, 630), (649, 650, 652, 651), (651, 652, 654, 653), (653, 654, 656, 655), (655, 656, 658, 657), (657, 658, 660, 659), (659, 660, 662, 661), (661, 662, 664, 663), (663, 664, 666, 665), (665, 666, 668, 667), (667, 668, 670, 669), (669, 670, 672, 671), (671, 672, 674, 673), (673, 674, 676, 675), (675, 676, 678, 677), (677, 678, 680, 679), (679, 680, 682, 681), (681, 682, 684, 683), (683, 684, 686, 685), (685, 686, 688, 687), (687, 688, 690, 689), (689, 690, 692, 691), (691, 692, 694, 693), (693, 694, 696, 695), (695, 696, 698, 697), (697, 698, 700, 699), (699, 700, 702, 701), (701, 702, 704, 703), (703, 704, 706, 705), (705, 706, 708, 707), (707, 708, 710, 709), (652, 650, 712, 710, 708, 706, 704, 702, 700, 698, 696, 694, 692, 690, 688, 686, 684, 682, 680, 678, 676, 674, 672, 670, 668, 666, 664, 662, 660, 658, 656, 654), (709, 710, 712, 711), (711, 712, 650, 649), (649, 651, 653, 655, 657, 659, 661, 663, 665, 667, 669, 671, 673, 675, 677, 679, 681, 683, 685, 687, 689, 691, 693, 695, 697, 699, 701, 703, 705, 707, 709, 711), (713, 714, 716, 715), (715, 716, 718, 717), (717, 718, 720, 719), (719, 720, 722, 721), (721, 722, 724, 723), (723, 724, 726, 725), (725, 726, 728, 727), (727, 728, 730, 729), (729, 730, 732, 731), (731, 732, 734, 733), (733, 734, 736, 735), (735, 736, 738, 737), (737, 738, 740, 739), (739, 740, 742, 741), (741, 742, 744, 743), (743, 744, 746, 745), (745, 746, 748, 747), (747, 748, 750, 749), (749, 750, 752, 751), (751, 752, 754, 753), (753, 754, 756, 755), (755, 756, 758, 757), (757, 758, 760, 759), (759, 760, 762, 761), (761, 762, 764, 763), (763, 764, 766, 765), (765, 766, 768, 767), (767, 768, 770, 769), (769, 770, 772, 771), (771, 772, 774, 773), (716, 714, 776, 774, 772, 770, 768, 766, 764, 762, 760, 758, 756, 754, 752, 750, 748, 746, 744, 742, 740, 738, 736, 734, 732, 730, 728, 726, 724, 722, 720, 718), (773, 774, 776, 775), (775, 776, 714, 713), (713, 715, 717, 719, 721, 723, 725, 727, 729, 731, 733, 735, 737, 739, 741, 743, 745, 747, 749, 751, 753, 755, 757, 759, 761, 763, 765, 767, 769, 771, 773, 775)])
_uv = me_cube.uv_layers.new(name='UVMap')
_uv.uv.foreach_set('vector', [0.375, 0.875, 0.625, 0.875, 0.625, 1.0, 0.375, 1.0, 0.375, 0.125, 0.625, 0.125, 0.625, 0.25, 0.375, 0.25, 0.375, 0.25, 0.625, 0.25, 0.625, 0.375, 0.375, 0.375, 0.375, 0.625, 0.625, 0.625, 0.625, 0.75, 0.375, 0.75, 0.375, 0.75, 0.625, 0.75, 0.625, 0.875, 0.375, 0.875, 0.375, 0.0, 0.625, 0.0, 0.625, 0.125, 0.375, 0.125, 0.375, 0.5, 0.625, 0.5, 0.625, 0.625, 0.375, 0.625, 0.625, 0.875, 0.625, 0.75, 0.625, 0.625, 0.625, 0.5, 0.625, 0.375, 0.625, 0.25, 0.625, 0.125, 0.625, 0.0, 0.375, 0.125, 0.375, 0.25, 0.375, 0.375, 0.375, 0.5, 0.375, 0.625, 0.375, 0.75, 0.375, 0.875, 0.375, 1.0, 0.375, 0.5, 0.375, 0.375, 0.625, 0.375, 0.625, 0.5, 1.0, 0.75, 1.0, 1.0, 0.9688, 1.0, 0.9688, 0.75, 0.9688, 0.75, 0.9688, 1.0, 0.9375, 1.0, 0.9375, 0.75, 0.9375, 0.75, 0.9375, 1.0, 0.9062, 1.0, 0.9063, 0.75, 0.9063, 0.75, 0.9062, 1.0, 0.875, 1.0, 0.875, 0.75, 0.875, 0.75, 0.875, 1.0, 0.8438, 1.0, 0.8438, 0.75, 0.8438, 0.75, 0.8438, 1.0, 0.8125, 1.0, 0.8125, 0.75, 0.8125, 0.75, 0.8125, 1.0, 0.7812, 1.0, 0.7812, 0.75, 0.7812, 0.75, 0.7812, 1.0, 0.75, 1.0, 0.75, 0.75, 0.75, 0.75, 0.75, 1.0, 0.7188, 1.0, 0.7187, 0.75, 0.7187, 0.75, 0.7188, 1.0, 0.6875, 1.0, 0.6875, 0.75, 0.6875, 0.75, 0.6875, 1.0, 0.6562, 1.0, 0.6562, 0.75, 0.6562, 0.75, 0.6562, 1.0, 0.625, 1.0, 0.625, 0.75, 0.625, 0.75, 0.625, 1.0, 0.5938, 1.0, 0.5938, 0.75, 0.5938, 0.75, 0.5938, 1.0, 0.5625, 1.0, 0.5625, 0.75, 0.5625, 0.75, 0.5625, 1.0, 0.5312, 1.0, 0.5312, 0.75, 0.5312, 0.75, 0.5312, 1.0, 0.5, 1.0, 0.5, 0.75, 0.5, 0.75, 0.5, 1.0, 0.4688, 1.0, 0.4688, 0.75, 0.4688, 0.75, 0.4688, 1.0, 0.4375, 1.0, 0.4375, 0.75, 0.4375, 0.75, 0.4375, 1.0, 0.4062, 1.0, 0.4063, 0.75, 0.4063, 0.75, 0.4062, 1.0, 0.375, 1.0, 0.375, 0.75, 0.375, 0.75, 0.375, 1.0, 0.3438, 1.0, 0.3438, 0.75, 0.3438, 0.75, 0.3438, 1.0, 0.3125, 1.0, 0.3125, 0.75, 0.3125, 0.75, 0.3125, 1.0, 0.2812, 1.0, 0.2812, 0.75, 0.2812, 0.75, 0.2812, 1.0, 0.25, 1.0, 0.25, 0.75, 0.25, 0.75, 0.25, 1.0, 0.2188, 1.0, 0.2187, 0.75, 0.2187, 0.75, 0.2188, 1.0, 0.1875, 1.0, 0.1875, 0.75, 0.1875, 0.75, 0.1875, 1.0, 0.1562, 1.0, 0.1563, 0.75, 0.1563, 0.75, 0.1562, 1.0, 0.125, 1.0, 0.125, 0.75, 0.125, 0.75, 0.125, 1.0, 0.09375, 1.0, 0.09375, 0.75, 0.09375, 0.75, 0.09375, 1.0, 0.0625, 1.0, 0.0625, 0.75, 0.875, 1.0, 0.9062, 1.0, 0.9062, 1.0, 0.875, 1.0, 0.0625, 0.75, 0.0625, 1.0, 0.03125, 1.0, 0.03125, 0.75, 0.03125, 0.75, 0.03125, 1.0, 0.0, 1.0, 0.0, 0.75, 0.75, 0.49, 0.7968, 0.4854, 0.8418, 0.4717, 0.8833, 0.4496, 0.9197, 0.4197, 0.9496, 0.3833, 0.9717, 0.3418, 0.9854, 0.2968, 0.99, 0.25, 0.9854, 0.2032, 0.9717, 0.1582, 0.9496, 0.1167, 0.9197, 0.08029, 0.8833, 0.05045, 0.8418, 0.02827, 0.7968, 0.01461, 0.75, 0.01, 0.7032, 0.01461, 0.6582, 0.02827, 0.6167, 0.05045, 0.5803, 0.08029, 0.5504, 0.1167, 0.5283, 0.1582, 0.5146, 0.2032, 0.51, 0.25, 0.5146, 0.2968, 0.5283, 0.3418, 0.5504, 0.3833, 0.5803, 0.4197, 0.6167, 0.4496, 0.6582, 0.4717, 0.7032, 0.4854, 1.0, 0.5, 1.0, 1.0, 0.9688, 1.0, 0.9688, 0.5, 0.9688, 0.5, 0.9688, 1.0, 0.9375, 1.0, 0.9375, 0.5, 1.0, 0.5, 1.0, 1.0, 0.9688, 1.0, 0.9688, 0.5, 1.0, 0.5, 1.0, 1.0, 0.9688, 1.0, 0.9688, 0.5, 0.9688, 0.5, 0.9688, 1.0, 0.9375, 1.0, 0.9375, 0.5, 0.9688, 0.5, 0.9688, 1.0, 0.9375, 1.0, 0.9375, 0.5, 0.9375, 0.5, 0.9375, 1.0, 0.9062, 1.0, 0.9062, 0.5, 1.0, 0.5, 1.0, 1.0, 0.9688, 1.0, 0.9688, 0.5, 0.9375, 0.5, 0.9375, 1.0, 0.9062, 1.0, 0.9062, 0.5, 0.9688, 0.5, 0.9688, 1.0, 0.9375, 1.0, 0.9375, 0.5, 0.9062, 0.5, 0.9062, 1.0, 0.875, 1.0, 0.875, 0.5, 0.9375, 0.5, 0.9375, 1.0, 0.9062, 1.0, 0.9062, 0.5, 0.9062, 0.5, 0.9062, 1.0, 0.875, 1.0, 0.875, 0.5, 0.875, 0.5, 0.875, 1.0, 0.8438, 1.0, 0.8438, 0.5, 0.875, 0.5, 0.875, 1.0, 0.8438, 1.0, 0.8438, 0.5, 0.9062, 0.5, 0.9062, 1.0, 0.875, 1.0, 0.875, 0.5, 0.8438, 0.5, 0.8438, 1.0, 0.8125, 1.0, 0.8125, 0.5, 0.9375, 0.5, 0.9375, 1.0, 0.9062, 1.0, 0.9062, 0.5, 0.8125, 0.5, 0.8125, 1.0, 0.7812, 1.0, 0.7812, 0.5, 0.9062, 0.5, 0.9062, 1.0, 0.875, 1.0, 0.875, 0.5, 0.8438, 0.5, 0.8438, 1.0, 0.8125, 1.0, 0.8125, 0.5, 0.7812, 0.5, 0.7812, 1.0, 0.75, 1.0, 0.75, 0.5, 0.8125, 0.5, 0.8125, 1.0, 0.7812, 1.0, 0.7812, 0.5, 0.75, 0.5, 0.75, 1.0, 0.7188, 1.0, 0.7188, 0.5, 0.875, 0.5, 0.875, 1.0, 0.8438, 1.0, 0.8438, 0.5, 0.8438, 0.5, 0.8438, 1.0, 0.8125, 1.0, 0.8125, 0.5, 0.7188, 0.5, 0.7188, 1.0, 0.6875, 1.0, 0.6875, 0.5, 0.7812, 0.5, 0.7812, 1.0, 0.75, 1.0, 0.75, 0.5, 0.6875, 0.5, 0.6875, 1.0, 0.6562, 1.0, 0.6562, 0.5, 0.75, 0.5, 0.75, 1.0, 0.7188, 1.0, 0.7188, 0.5, 0.6562, 0.5, 0.6562, 1.0, 0.625, 1.0, 0.625, 0.5, 0.625, 0.5, 0.625, 1.0, 0.5938, 1.0, 0.5938, 0.5, 0.8125, 0.5, 0.8125, 1.0, 0.7812, 1.0, 0.7812, 0.5, 0.7188, 0.5, 0.7188, 1.0, 0.6875, 1.0, 0.6875, 0.5, 0.5938, 0.5, 0.5938, 1.0, 0.5625, 1.0, 0.5625, 0.5, 0.6875, 0.5, 0.6875, 1.0, 0.6562, 1.0, 0.6562, 0.5, 0.7812, 0.5, 0.7812, 1.0, 0.75, 1.0, 0.75, 0.5, 0.5625, 0.5, 0.5625, 1.0, 0.5312, 1.0, 0.5312, 0.5, 0.875, 0.5, 0.875, 1.0, 0.8438, 1.0, 0.8438, 0.5, 0.5312, 0.5, 0.5312, 1.0, 0.5, 1.0, 0.5, 0.5, 0.6562, 0.5, 0.6562, 1.0, 0.625, 1.0, 0.625, 0.5, 0.5, 0.5, 0.5, 1.0, 0.4688, 1.0, 0.4688, 0.5, 0.625, 0.5, 0.625, 1.0, 0.5938, 1.0, 0.5938, 0.5, 0.8438, 0.5, 0.8438, 1.0, 0.8125, 1.0, 0.8125, 0.5, 0.4688, 0.5, 0.4688, 1.0, 0.4375, 1.0, 0.4375, 0.5, 0.75, 0.5, 0.75, 1.0, 0.7188, 1.0, 0.7188, 0.5, 0.7188, 0.5, 0.7188, 1.0, 0.6875, 1.0, 0.6875, 0.5, 0.4375, 0.5, 0.4375, 1.0, 0.4062, 1.0, 0.4062, 0.5, 0.8125, 0.5, 0.8125, 1.0, 0.7812, 1.0, 0.7812, 0.5, 0.5938, 0.5, 0.5938, 1.0, 0.5625, 1.0, 0.5625, 0.5, 0.4062, 0.5, 0.4062, 1.0, 0.375, 1.0, 0.375, 0.5, 0.5625, 0.5, 0.5625, 1.0, 0.5312, 1.0, 0.5312, 0.5, 0.375, 0.5, 0.375, 1.0, 0.3438, 1.0, 0.3438, 0.5, 0.7812, 0.5, 0.7812, 1.0, 0.75, 1.0, 0.75, 0.5, 0.3438, 0.5, 0.3438, 1.0, 0.3125, 1.0, 0.3125, 0.5, 0.6875, 0.5, 0.6875, 1.0, 0.6562, 1.0, 0.6562, 0.5, 0.5312, 0.5, 0.5312, 1.0, 0.5, 1.0, 0.5, 0.5, 0.3125, 0.5, 0.3125, 1.0, 0.2812, 1.0, 0.2812, 0.5, 0.5, 0.5, 0.5, 1.0, 0.4688, 1.0, 0.4688, 0.5, 0.6562, 0.5, 0.6562, 1.0, 0.625, 1.0, 0.625, 0.5, 0.2812, 0.5, 0.2812, 1.0, 0.25, 1.0, 0.25, 0.5, 0.25, 0.5, 0.25, 1.0, 0.2188, 1.0, 0.2188, 0.5, 0.4688, 0.5, 0.4688, 1.0, 0.4375, 1.0, 0.4375, 0.5, 0.2188, 0.5, 0.2188, 1.0, 0.1875, 1.0, 0.1875, 0.5, 0.4375, 0.5, 0.4375, 1.0, 0.4062, 1.0, 0.4062, 0.5, 0.1875, 0.5, 0.1875, 1.0, 0.1562, 1.0, 0.1562, 0.5, 0.625, 0.5, 0.625, 1.0, 0.5938, 1.0, 0.5938, 0.5, 0.1562, 0.5, 0.1562, 1.0, 0.125, 1.0, 0.125, 0.5, 0.4062, 0.5, 0.4062, 1.0, 0.375, 1.0, 0.375, 0.5, 0.125, 0.5, 0.125, 1.0, 0.09375, 1.0, 0.09375, 0.5, 0.375, 0.5, 0.375, 1.0, 0.3438, 1.0, 0.3438, 0.5, 0.75, 0.5, 0.75, 1.0, 0.7188, 1.0, 0.7188, 0.5, 0.09375, 0.5, 0.09375, 1.0, 0.0625, 1.0, 0.0625, 0.5, 0.2968, 0.4854, 0.25, 0.49, 0.2032, 0.4854, 0.1582, 0.4717, 0.1167, 0.4496, 0.08029, 0.4197, 0.05045, 0.3833, 0.02827, 0.3418, 0.01461, 0.2968, 0.01, 0.25, 0.01461, 0.2032, 0.02827, 0.1582, 0.05045, 0.1167, 0.08029, 0.08029, 0.1167, 0.05045, 0.1582, 0.02827, 0.2032, 0.01461, 0.25, 0.01, 0.2968, 0.01461, 0.3418, 0.02827, 0.3833, 0.05045, 0.4197, 0.08029, 0.4496, 0.1167, 0.4717, 0.1582, 0.4854, 0.2032, 0.49, 0.25, 0.4854, 0.2968, 0.4717, 0.3418, 0.4496, 0.3833, 0.4197, 0.4197, 0.3833, 0.4496, 0.3418, 0.4717, 0.7188, 0.5, 0.7188, 1.0, 0.6875, 1.0, 0.6875, 0.5, 0.0625, 0.5, 0.0625, 1.0, 0.03125, 1.0, 0.03125, 0.5, 0.03125, 0.5, 0.03125, 1.0, 0.0, 1.0, 0.0, 0.5, 0.75, 0.49, 0.7968, 0.4854, 0.8418, 0.4717, 0.8833, 0.4496, 0.9197, 0.4197, 0.9496, 0.3833, 0.9717, 0.3418, 0.9854, 0.2968, 0.99, 0.25, 0.9854, 0.2032, 0.9717, 0.1582, 0.9496, 0.1167, 0.9197, 0.08029, 0.8833, 0.05045, 0.8418, 0.02827, 0.7968, 0.01461, 0.75, 0.01, 0.7032, 0.01461, 0.6582, 0.02827, 0.6167, 0.05045, 0.5803, 0.08029, 0.5504, 0.1167, 0.5283, 0.1582, 0.5146, 0.2032, 0.51, 0.25, 0.5146, 0.2968, 0.5283, 0.3418, 0.5504, 0.3833, 0.5803, 0.4197, 0.6167, 0.4496, 0.6582, 0.4717, 0.7032, 0.4854, 0.3438, 0.5, 0.3438, 1.0, 0.3125, 1.0, 0.3125, 0.5, 0.5938, 0.5, 0.5938, 1.0, 0.5625, 1.0, 0.5625, 0.5, 0.6875, 0.5, 0.6875, 1.0, 0.6562, 1.0, 0.6562, 0.5, 0.3125, 0.5, 0.3125, 1.0, 0.2812, 1.0, 0.2812, 0.5, 0.6562, 0.5, 0.6562, 1.0, 0.625, 1.0, 0.625, 0.5, 0.5625, 0.5, 0.5625, 1.0, 0.5312, 1.0, 0.5312, 0.5, 0.2812, 0.5, 0.2812, 1.0, 0.25, 1.0, 0.25, 0.5, 0.25, 0.5, 0.25, 1.0, 0.2188, 1.0, 0.2188, 0.5, 0.5312, 0.5, 0.5312, 1.0, 0.5, 1.0, 0.5, 0.5, 0.2188, 0.5, 0.2188, 1.0, 0.1875, 1.0, 0.1875, 0.5, 0.5, 0.5, 0.5, 1.0, 0.4688, 1.0, 0.4688, 0.5, 0.1875, 0.5, 0.1875, 1.0, 0.1562, 1.0, 0.1562, 0.5, 0.625, 0.5, 0.625, 1.0, 0.5938, 1.0, 0.5938, 0.5, 0.1562, 0.5, 0.1562, 1.0, 0.125, 1.0, 0.125, 0.5, 0.4688, 0.5, 0.4688, 1.0, 0.4375, 1.0, 0.4375, 0.5, 0.125, 0.5, 0.125, 1.0, 0.09375, 1.0, 0.09375, 0.5, 0.4375, 0.5, 0.4375, 1.0, 0.4062, 1.0, 0.4062, 0.5, 0.09375, 0.5, 0.09375, 1.0, 0.0625, 1.0, 0.0625, 0.5, 0.9717, 0.1582, 0.9496, 0.1167, 0.9197, 0.08029, 0.8833, 0.05045, 0.8418, 0.02827, 0.7968, 0.01461, 0.75, 0.01, 0.7032, 0.01461, 0.6582, 0.02827, 0.6167, 0.05045, 0.5803, 0.08029, 0.5504, 0.1167, 0.5283, 0.1582, 0.5146, 0.2032, 0.51, 0.25, 0.5146, 0.2968, 0.5283, 0.3418, 0.5504, 0.3833, 0.5803, 0.4197, 0.6167, 0.4496, 0.6582, 0.4717, 0.7032, 0.4854, 0.75, 0.49, 0.7968, 0.4854, 0.8418, 0.4717, 0.8833, 0.4496, 0.9197, 0.4197, 0.9496, 0.3833, 0.9717, 0.3418, 0.9854, 0.2968, 0.99, 0.25, 0.9854, 0.2032, 0.0625, 0.5, 0.0625, 1.0, 0.03125, 1.0, 0.03125, 0.5, 0.4062, 0.5, 0.4062, 1.0, 0.375, 1.0, 0.375, 0.5, 0.375, 0.5, 0.375, 1.0, 0.3438, 1.0, 0.3438, 0.5, 0.03125, 0.5, 0.03125, 1.0, 0.0, 1.0, 0.0, 0.5, 0.05045, 0.1167, 0.08029, 0.08029, 0.1167, 0.05045, 0.1582, 0.02827, 0.2032, 0.01461, 0.25, 0.01, 0.2968, 0.01461, 0.3418, 0.02827, 0.3833, 0.05045, 0.4197, 0.08029, 0.4496, 0.1167, 0.4717, 0.1582, 0.4854, 0.2032, 0.49, 0.25, 0.4854, 0.2968, 0.4717, 0.3418, 0.4496, 0.3833, 0.4197, 0.4197, 0.3833, 0.4496, 0.3418, 0.4717, 0.2968, 0.4854, 0.25, 0.49, 0.2032, 0.4854, 0.1582, 0.4717, 0.1167, 0.4496, 0.08029, 0.4197, 0.05045, 0.3833, 0.02827, 0.3418, 0.01461, 0.2968, 0.01, 0.25, 0.01461, 0.2032, 0.02827, 0.1582, 0.3438, 0.5, 0.3438, 1.0, 0.3125, 1.0, 0.3125, 0.5, 0.5938, 0.5, 0.5938, 1.0, 0.5625, 1.0, 0.5625, 0.5, 0.3125, 0.5, 0.3125, 1.0, 0.2812, 1.0, 0.2812, 0.5, 0.5625, 0.5, 0.5625, 1.0, 0.5312, 1.0, 0.5312, 0.5, 0.2812, 0.5, 0.2812, 1.0, 0.25, 1.0, 0.25, 0.5, 0.25, 0.5, 0.25, 1.0, 0.2188, 1.0, 0.2188, 0.5, 0.5312, 0.5, 0.5312, 1.0, 0.5, 1.0, 0.5, 0.5, 0.2188, 0.5, 0.2188, 1.0, 0.1875, 1.0, 0.1875, 0.5, 0.5, 0.5, 0.5, 1.0, 0.4688, 1.0, 0.4688, 0.5, 0.1875, 0.5, 0.1875, 1.0, 0.1562, 1.0, 0.1562, 0.5, 0.1562, 0.5, 0.1562, 1.0, 0.125, 1.0, 0.125, 0.5, 0.4688, 0.5, 0.4688, 1.0, 0.4375, 1.0, 0.4375, 0.5, 0.125, 0.5, 0.125, 1.0, 0.09375, 1.0, 0.09375, 0.5, 0.4375, 0.5, 0.4375, 1.0, 0.4062, 1.0, 0.4062, 0.5, 0.09375, 0.5, 0.09375, 1.0, 0.0625, 1.0, 0.0625, 0.5, 0.8418, 0.02827, 0.7968, 0.01461, 0.75, 0.01, 0.7032, 0.01461, 0.6582, 0.02827, 0.6167, 0.05045, 0.5803, 0.08029, 0.5504, 0.1167, 0.5283, 0.1582, 0.5146, 0.2032, 0.51, 0.25, 0.5146, 0.2968, 0.5283, 0.3418, 0.5504, 0.3833, 0.5803, 0.4197, 0.6167, 0.4496, 0.6582, 0.4717, 0.7032, 0.4854, 0.75, 0.49, 0.7968, 0.4854, 0.8418, 0.4717, 0.8833, 0.4496, 0.9197, 0.4197, 0.9496, 0.3833, 0.9717, 0.3418, 0.9854, 0.2968, 0.99, 0.25, 0.9854, 0.2032, 0.9717, 0.1582, 0.9496, 0.1167, 0.9197, 0.08029, 0.8833, 0.05045, 0.0625, 0.5, 0.0625, 1.0, 0.03125, 1.0, 0.03125, 0.5, 0.4062, 0.5, 0.4062, 1.0, 0.375, 1.0, 0.375, 0.5, 0.375, 0.5, 0.375, 1.0, 0.3438, 1.0, 0.3438, 0.5, 0.03125, 0.5, 0.03125, 1.0, 0.0, 1.0, 0.0, 0.5, 0.1582, 0.02827, 0.2032, 0.01461, 0.25, 0.01, 0.2968, 0.01461, 0.3418, 0.02827, 0.3833, 0.05045, 0.4197, 0.08029, 0.4496, 0.1167, 0.4717, 0.1582, 0.4854, 0.2032, 0.49, 0.25, 0.4854, 0.2968, 0.4717, 0.3418, 0.4496, 0.3833, 0.4197, 0.4197, 0.3833, 0.4496, 0.3418, 0.4717, 0.2968, 0.4854, 0.25, 0.49, 0.2032, 0.4854, 0.1582, 0.4717, 0.1167, 0.4496, 0.08029, 0.4197, 0.05045, 0.3833, 0.02827, 0.3418, 0.01461, 0.2968, 0.01, 0.25, 0.01461, 0.2032, 0.02827, 0.1582, 0.05045, 0.1167, 0.08029, 0.08029, 0.1167, 0.05045, 0.3438, 0.5, 0.3438, 1.0, 0.3125, 1.0, 0.3125, 0.5, 0.3125, 0.5, 0.3125, 1.0, 0.2812, 1.0, 0.2812, 0.5, 0.2812, 0.5, 0.2812, 1.0, 0.25, 1.0, 0.25, 0.5, 0.25, 0.5, 0.25, 1.0, 0.2188, 1.0, 0.2188, 0.5, 0.2188, 0.5, 0.2188, 1.0, 0.1875, 1.0, 0.1875, 0.5, 0.1875, 0.5, 0.1875, 1.0, 0.1562, 1.0, 0.1562, 0.5, 0.375, 0.5, 0.625, 0.5, 0.625, 0.75, 0.375, 0.75, 0.1562, 0.5, 0.1562, 1.0, 0.125, 1.0, 0.125, 0.5, 0.125, 0.5, 0.125, 1.0, 0.09375, 1.0, 0.09375, 0.5, 0.09375, 0.5, 0.09375, 1.0, 0.0625, 1.0, 0.0625, 0.5, 0.6582, 0.02827, 0.6167, 0.05045, 0.5803, 0.08029, 0.5504, 0.1167, 0.5283, 0.1582, 0.5146, 0.2032, 0.51, 0.25, 0.5146, 0.2968, 0.5283, 0.3418, 0.5504, 0.3833, 0.5803, 0.4197, 0.6167, 0.4496, 0.6582, 0.4717, 0.7032, 0.4854, 0.75, 0.49, 0.7968, 0.4854, 0.8418, 0.4717, 0.8833, 0.4496, 0.9197, 0.4197, 0.9496, 0.3833, 0.9717, 0.3418, 0.9854, 0.2968, 0.99, 0.25, 0.9854, 0.2032, 0.9717, 0.1582, 0.9496, 0.1167, 0.9197, 0.08029, 0.8833, 0.05045, 0.8418, 0.02827, 0.7968, 0.01461, 0.75, 0.01, 0.7032, 0.01461, 0.0625, 0.5, 0.0625, 1.0, 0.03125, 1.0, 0.03125, 0.5, 0.03125, 0.5, 0.03125, 1.0, 0.0, 1.0, 0.0, 0.5, 0.4717, 0.3418, 0.4496, 0.3833, 0.4197, 0.4197, 0.3833, 0.4496, 0.3418, 0.4717, 0.2968, 0.4854, 0.25, 0.49, 0.2032, 0.4854, 0.1582, 0.4717, 0.1167, 0.4496, 0.08029, 0.4197, 0.05045, 0.3833, 0.02827, 0.3418, 0.01461, 0.2968, 0.01, 0.25, 0.01461, 0.2032, 0.02827, 0.1582, 0.05045, 0.1167, 0.08029, 0.08029, 0.1167, 0.05045, 0.1582, 0.02827, 0.2032, 0.01461, 0.25, 0.01, 0.2968, 0.01461, 0.3418, 0.02827, 0.3833, 0.05045, 0.4197, 0.08029, 0.4496, 0.1167, 0.4717, 0.1582, 0.4854, 0.2032, 0.49, 0.25, 0.4854, 0.2968, 0.375, 0.0, 0.625, 0.0, 0.625, 0.25, 0.375, 0.25, 0.375, 0.25, 0.625, 0.25, 0.625, 0.5, 0.375, 0.5, 0.375, 0.5, 0.625, 0.5, 0.625, 0.75, 0.375, 0.75, 0.375, 0.75, 0.625, 0.75, 0.625, 1.0, 0.375, 1.0, 0.125, 0.5, 0.375, 0.5, 0.375, 0.75, 0.125, 0.75, 0.625, 0.5, 0.875, 0.5, 0.875, 0.75, 0.625, 0.75, 0.375, 0.3518, 0.625, 0.25, 0.625, 0.5, 0.375, 0.5, 0.375, 0.5, 0.625, 0.5, 0.625, 0.75, 0.375, 0.75, 0.375, 0.5, 0.625, 0.5, 0.625, 0.75, 0.375, 0.75, 0.375, 0.0, 0.625, 0.0, 0.625, 0.25, 0.375, 0.25, 0.375, 0.25, 0.625, 0.25, 0.625, 0.5, 0.375, 0.5, 0.375, 0.5, 0.625, 0.5, 0.625, 0.75, 0.375, 0.75, 0.375, 0.75, 0.625, 0.75, 0.625, 1.0, 0.375, 1.0, 0.125, 0.5, 0.375, 0.5, 0.375, 0.75, 0.125, 0.75, 0.625, 0.5, 0.875, 0.5, 0.875, 0.75, 0.625, 0.75, 0.375, 0.3518, 0.625, 0.25, 0.625, 0.5, 0.375, 0.5, 0.375, 0.5, 0.625, 0.5, 0.625, 0.75, 0.375, 0.75, 0.375, 0.0, 0.625, 0.0, 0.625, 0.25, 0.375, 0.25, 0.375, 0.25, 0.625, 0.25, 0.625, 0.5, 0.375, 0.5, 0.375, 0.5, 0.625, 0.5, 0.625, 0.75, 0.375, 0.75, 0.375, 0.75, 0.625, 0.75, 0.625, 1.0, 0.375, 1.0, 0.125, 0.5, 0.375, 0.5, 0.375, 0.75, 0.125, 0.75, 0.625, 0.5, 0.875, 0.5, 0.875, 0.75, 0.625, 0.75, 0.375, 0.3518, 0.625, 0.25, 0.625, 0.5, 0.375, 0.5, 0.375, 0.5, 0.625, 0.5, 0.625, 0.75, 0.375, 0.75, 0.375, 0.0, 0.625, 0.0, 0.625, 0.25, 0.375, 0.25, 0.375, 0.25, 0.625, 0.25, 0.625, 0.5, 0.375, 0.5, 0.375, 0.5, 0.625, 0.5, 0.625, 0.75, 0.375, 0.75, 0.375, 0.75, 0.625, 0.75, 0.625, 1.0, 0.375, 1.0, 0.125, 0.5, 0.375, 0.5, 0.375, 0.75, 0.125, 0.75, 0.625, 0.5, 0.875, 0.5, 0.875, 0.75, 0.625, 0.75, 0.375, 0.3518, 0.625, 0.25, 0.625, 0.5, 0.375, 0.5, 0.6562, 0.5, 0.6562, 0.75, 0.625, 0.75, 0.625, 0.5, 0.6875, 0.5, 0.6875, 0.75, 0.6562, 0.75, 0.6562, 0.5, 0.75, 0.5, 0.75, 0.75, 0.7187, 0.75, 0.7188, 0.5, 0.7188, 0.5, 0.7187, 0.75, 0.6875, 0.75, 0.6875, 0.5, 0.8438, 0.5, 0.8438, 0.75, 0.8125, 0.75, 0.8125, 0.5, 0.8125, 0.5, 0.8125, 0.75, 0.7812, 0.75, 0.7812, 0.5, 0.9688, 0.5, 0.9688, 0.75, 0.9375, 0.75, 0.9375, 0.5, 0.9375, 0.5, 0.9375, 0.75, 0.9063, 0.75, 0.9062, 0.5, 0.5, 0.5, 0.5, 0.75, 0.4688, 0.75, 0.4688, 0.5, 0.4688, 0.5, 0.4688, 0.75, 0.4375, 0.75, 0.4375, 0.5, 0.5625, 0.5, 0.5625, 0.75, 0.5312, 0.75, 0.5312, 0.5, 0.5312, 0.5, 0.5312, 0.75, 0.5, 0.75, 0.5, 0.5, 0.625, 0.5, 0.625, 0.75, 0.5938, 0.75, 0.5938, 0.5, 0.5938, 0.5, 0.5938, 0.75, 0.5625, 0.75, 0.5625, 0.5, 0.4375, 0.5, 0.4375, 0.75, 0.4063, 0.75, 0.4062, 0.5, 0.4062, 0.5, 0.4063, 0.75, 0.375, 0.75, 0.375, 0.5, 0.375, 0.5, 0.375, 0.75, 0.3438, 0.75, 0.3438, 0.5, 0.3438, 0.5, 0.3438, 0.75, 0.3125, 0.75, 0.3125, 0.5, 1.0, 0.5, 1.0, 0.75, 0.9688, 0.75, 0.9688, 0.5, 0.9062, 0.5, 0.9063, 0.75, 0.875, 0.75, 0.875, 0.5, 0.875, 0.5, 0.875, 0.75, 0.8438, 0.75, 0.8438, 0.5, 0.7812, 0.5, 0.7812, 0.75, 0.75, 0.75, 0.75, 0.5, 0.3125, 0.5, 0.3125, 0.75, 0.2812, 0.75, 0.2812, 0.5, 0.2812, 0.5, 0.2812, 0.75, 0.25, 0.75, 0.25, 0.5, 0.25, 0.5, 0.25, 0.75, 0.2187, 0.75, 0.2188, 0.5, 0.125, 0.5, 0.125, 0.75, 0.09375, 0.75, 0.09375, 0.5, 0.1562, 0.5, 0.1563, 0.75, 0.125, 0.75, 0.125, 0.5, 0.09375, 0.5, 0.09375, 0.75, 0.0625, 0.75, 0.0625, 0.5, 0.1875, 0.5, 0.1875, 0.75, 0.1563, 0.75, 0.1562, 0.5, 0.2188, 0.5, 0.2187, 0.75, 0.1875, 0.75, 0.1875, 0.5, 0.03125, 0.5, 0.03125, 0.75, 0.0, 0.75, 0.0, 0.5, 0.0625, 0.5, 0.0625, 0.75, 0.03125, 0.75, 0.03125, 0.5, 0.5, 1.0, 0.5312, 1.0, 0.5312, 1.0, 0.5, 1.0, 0.5938, 1.0, 0.625, 1.0, 0.625, 1.0, 0.5938, 1.0, 0.3125, 1.0, 0.3438, 1.0, 0.3438, 1.0, 0.3125, 1.0, 0.03125, 1.0, 0.0625, 1.0, 0.0625, 1.0, 0.03125, 1.0, 0.7188, 1.0, 0.75, 1.0, 0.75, 1.0, 0.7188, 1.0, 0.4375, 1.0, 0.4688, 1.0, 0.4688, 1.0, 0.4375, 1.0, 0.1562, 1.0, 0.1875, 1.0, 0.1875, 1.0, 0.1562, 1.0, 0.8438, 1.0, 0.875, 1.0, 0.875, 1.0, 0.8438, 1.0, 0.5625, 1.0, 0.5938, 1.0, 0.5938, 1.0, 0.5625, 1.0, 0.2812, 1.0, 0.3125, 1.0, 0.3125, 1.0, 0.2812, 1.0, 0.9688, 1.0, 1.0, 1.0, 1.0, 1.0, 0.9688, 1.0, 0.0, 1.0, 0.03125, 1.0, 0.03125, 1.0, 0.0, 1.0, 0.6875, 1.0, 0.7188, 1.0, 0.7188, 1.0, 0.6875, 1.0, 0.4062, 1.0, 0.4375, 1.0, 0.4375, 1.0, 0.4062, 1.0, 0.125, 1.0, 0.1562, 1.0, 0.1562, 1.0, 0.125, 1.0, 0.8125, 1.0, 0.8438, 1.0, 0.8438, 1.0, 0.8125, 1.0, 0.5312, 1.0, 0.5625, 1.0, 0.5625, 1.0, 0.5312, 1.0, 0.25, 1.0, 0.2812, 1.0, 0.2812, 1.0, 0.25, 1.0, 0.9375, 1.0, 0.9688, 1.0, 0.9688, 1.0, 0.9375, 1.0, 0.6562, 1.0, 0.6875, 1.0, 0.6875, 1.0, 0.6562, 1.0, 0.375, 1.0, 0.4062, 1.0, 0.4062, 1.0, 0.375, 1.0, 0.09375, 1.0, 0.125, 1.0, 0.125, 1.0, 0.09375, 1.0, 0.7812, 1.0, 0.8125, 1.0, 0.8125, 1.0, 0.7812, 1.0, 0.5, 1.0, 0.5312, 1.0, 0.5312, 1.0, 0.5, 1.0, 0.2188, 1.0, 0.25, 1.0, 0.25, 1.0, 0.2188, 1.0, 0.9062, 1.0, 0.9375, 1.0, 0.9375, 1.0, 0.9062, 1.0, 0.625, 1.0, 0.6562, 1.0, 0.6562, 1.0, 0.625, 1.0, 0.3438, 1.0, 0.375, 1.0, 0.375, 1.0, 0.3438, 1.0, 0.0625, 1.0, 0.09375, 1.0, 0.09375, 1.0, 0.0625, 1.0, 0.75, 1.0, 0.7812, 1.0, 0.7812, 1.0, 0.75, 1.0, 0.4688, 1.0, 0.5, 1.0, 0.5, 1.0, 0.4688, 1.0, 0.1875, 1.0, 0.2188, 1.0, 0.2188, 1.0, 0.1875, 1.0, 0.4375, 1.0, 0.4688, 1.0, 0.4688, 1.0, 0.4375, 1.0, 0.9062, 1.0, 0.9375, 1.0, 0.9375, 1.0, 0.9062, 1.0, 0.0625, 1.0, 0.09375, 1.0, 0.09375, 1.0, 0.0625, 1.0, 0.4688, 1.0, 0.5, 1.0, 0.5, 1.0, 0.4688, 1.0, 0.875, 1.0, 0.9062, 1.0, 0.9062, 1.0, 0.875, 1.0, 0.03125, 1.0, 0.0625, 1.0, 0.0625, 1.0, 0.03125, 1.0, 0.4375, 1.0, 0.4688, 1.0, 0.4688, 1.0, 0.4375, 1.0, 0.8438, 1.0, 0.875, 1.0, 0.875, 1.0, 0.8438, 1.0, 0.0, 1.0, 0.03125, 1.0, 0.03125, 1.0, 0.0, 1.0, 0.4062, 1.0, 0.4375, 1.0, 0.4375, 1.0, 0.4062, 1.0, 0.8125, 1.0, 0.8438, 1.0, 0.8438, 1.0, 0.8125, 1.0, 0.375, 1.0, 0.4062, 1.0, 0.4062, 1.0, 0.375, 1.0, 0.7812, 1.0, 0.8125, 1.0, 0.8125, 1.0, 0.7812, 1.0, 0.3438, 1.0, 0.375, 1.0, 0.375, 1.0, 0.3438, 1.0, 0.75, 1.0, 0.7812, 1.0, 0.7812, 1.0, 0.75, 1.0, 0.3125, 1.0, 0.3438, 1.0, 0.3438, 1.0, 0.3125, 1.0, 0.7188, 1.0, 0.75, 1.0, 0.75, 1.0, 0.7188, 1.0, 0.2812, 1.0, 0.3125, 1.0, 0.3125, 1.0, 0.2812, 1.0, 0.6875, 1.0, 0.7188, 1.0, 0.7188, 1.0, 0.6875, 1.0, 0.25, 1.0, 0.2812, 1.0, 0.2812, 1.0, 0.25, 1.0, 0.6562, 1.0, 0.6875, 1.0, 0.6875, 1.0, 0.6562, 1.0, 0.2188, 1.0, 0.25, 1.0, 0.25, 1.0, 0.2188, 1.0, 0.625, 1.0, 0.6562, 1.0, 0.6562, 1.0, 0.625, 1.0, 0.1875, 1.0, 0.2188, 1.0, 0.2188, 1.0, 0.1875, 1.0, 0.5938, 1.0, 0.625, 1.0, 0.625, 1.0, 0.5938, 1.0, 0.1562, 1.0, 0.1875, 1.0, 0.1875, 1.0, 0.1562, 1.0, 0.5625, 1.0, 0.5938, 1.0, 0.5938, 1.0, 0.5625, 1.0, 0.9688, 1.0, 1.0, 1.0, 1.0, 1.0, 0.9688, 1.0, 0.125, 1.0, 0.1562, 1.0, 0.1562, 1.0, 0.125, 1.0, 0.5312, 1.0, 0.5625, 1.0, 0.5625, 1.0, 0.5312, 1.0, 0.9375, 1.0, 0.9688, 1.0, 0.9688, 1.0, 0.9375, 1.0, 0.09375, 1.0, 0.125, 1.0, 0.125, 1.0, 0.09375, 1.0, 0.2968, 0.4854, 0.25, 0.49, 0.2032, 0.4854, 0.1582, 0.4717, 0.1167, 0.4496, 0.08029, 0.4197, 0.05045, 0.3833, 0.02827, 0.3418, 0.01461, 0.2968, 0.01, 0.25, 0.01461, 0.2032, 0.02827, 0.1582, 0.05045, 0.1167, 0.08029, 0.08029, 0.1167, 0.05045, 0.1582, 0.02827, 0.2032, 0.01461, 0.25, 0.01, 0.2968, 0.01461, 0.3418, 0.02827, 0.3833, 0.05045, 0.4197, 0.08029, 0.4496, 0.1167, 0.4717, 0.1582, 0.4854, 0.2032, 0.49, 0.25, 0.4854, 0.2968, 0.4717, 0.3418, 0.4496, 0.3833, 0.4197, 0.4197, 0.3833, 0.4496, 0.3418, 0.4717, 0.8438, 1.0, 0.875, 1.0, 0.875, 1.0, 0.8438, 1.0, 0.0, 1.0, 0.03125, 1.0, 0.03125, 1.0, 0.0, 1.0, 0.4062, 1.0, 0.4375, 1.0, 0.4375, 1.0, 0.4062, 1.0, 0.8125, 1.0, 0.8438, 1.0, 0.8438, 1.0, 0.8125, 1.0, 0.375, 1.0, 0.4062, 1.0, 0.4062, 1.0, 0.375, 1.0, 0.7812, 1.0, 0.8125, 1.0, 0.8125, 1.0, 0.7812, 1.0, 0.3438, 1.0, 0.375, 1.0, 0.375, 1.0, 0.3438, 1.0, 0.75, 1.0, 0.7812, 1.0, 0.7812, 1.0, 0.75, 1.0, 0.3125, 1.0, 0.3438, 1.0, 0.3438, 1.0, 0.3125, 1.0, 0.7188, 1.0, 0.75, 1.0, 0.75, 1.0, 0.7188, 1.0, 0.2812, 1.0, 0.3125, 1.0, 0.3125, 1.0, 0.2812, 1.0, 0.6875, 1.0, 0.7188, 1.0, 0.7188, 1.0, 0.6875, 1.0, 0.25, 1.0, 0.2812, 1.0, 0.2812, 1.0, 0.25, 1.0, 0.6562, 1.0, 0.6875, 1.0, 0.6875, 1.0, 0.6562, 1.0, 0.2188, 1.0, 0.25, 1.0, 0.25, 1.0, 0.2188, 1.0, 0.625, 1.0, 0.6562, 1.0, 0.6562, 1.0, 0.625, 1.0, 0.1875, 1.0, 0.2188, 1.0, 0.2188, 1.0, 0.1875, 1.0, 0.5938, 1.0, 0.625, 1.0, 0.625, 1.0, 0.5938, 1.0, 0.1562, 1.0, 0.1875, 1.0, 0.1875, 1.0, 0.1562, 1.0, 0.5625, 1.0, 0.5938, 1.0, 0.5938, 1.0, 0.5625, 1.0, 0.9688, 1.0, 1.0, 1.0, 1.0, 1.0, 0.9688, 1.0, 0.125, 1.0, 0.1562, 1.0, 0.1562, 1.0, 0.125, 1.0, 0.5312, 1.0, 0.5625, 1.0, 0.5625, 1.0, 0.5312, 1.0, 0.9375, 1.0, 0.9688, 1.0, 0.9688, 1.0, 0.9375, 1.0, 0.09375, 1.0, 0.125, 1.0, 0.125, 1.0, 0.09375, 1.0, 0.5, 1.0, 0.5312, 1.0, 0.5312, 1.0, 0.5, 1.0, 0.9062, 1.0, 0.9375, 1.0, 0.9375, 1.0, 0.9062, 1.0, 0.0625, 1.0, 0.09375, 1.0, 0.09375, 1.0, 0.0625, 1.0, 0.4688, 1.0, 0.5, 1.0, 0.5, 1.0, 0.4688, 1.0, 0.875, 1.0, 0.9062, 1.0, 0.9062, 1.0, 0.875, 1.0, 0.03125, 1.0, 0.0625, 1.0, 0.0625, 1.0, 0.03125, 1.0, 1.0, 0.5, 1.0, 1.0, 0.9688, 1.0, 0.9688, 0.5, 1.0, 0.5, 1.0, 1.0, 0.9688, 1.0, 0.9688, 0.5, 0.9688, 0.5, 0.9688, 1.0, 0.9375, 1.0, 0.9375, 0.5, 0.9688, 0.5, 0.9688, 1.0, 0.9375, 1.0, 0.9375, 0.5, 0.9375, 0.5, 0.9375, 1.0, 0.9062, 1.0, 0.9062, 0.5, 0.9375, 0.5, 0.9375, 1.0, 0.9062, 1.0, 0.9062, 0.5, 0.9062, 0.5, 0.9062, 1.0, 0.875, 1.0, 0.875, 0.5, 0.9062, 0.5, 0.9062, 1.0, 0.875, 1.0, 0.875, 0.5, 0.875, 0.5, 0.875, 1.0, 0.8438, 1.0, 0.8438, 0.5, 0.875, 0.5, 0.875, 1.0, 0.8438, 1.0, 0.8438, 0.5, 0.8438, 0.5, 0.8438, 1.0, 0.8125, 1.0, 0.8125, 0.5, 0.8125, 0.5, 0.8125, 1.0, 0.7812, 1.0, 0.7812, 0.5, 0.8438, 0.5, 0.8438, 1.0, 0.8125, 1.0, 0.8125, 0.5, 0.7812, 0.5, 0.7812, 1.0, 0.75, 1.0, 0.75, 0.5, 0.8125, 0.5, 0.8125, 1.0, 0.7812, 1.0, 0.7812, 0.5, 0.75, 0.5, 0.75, 1.0, 0.7188, 1.0, 0.7188, 0.5, 0.7188, 0.5, 0.7188, 1.0, 0.6875, 1.0, 0.6875, 0.5, 0.7812, 0.5, 0.7812, 1.0, 0.75, 1.0, 0.75, 0.5, 0.6875, 0.5, 0.6875, 1.0, 0.6562, 1.0, 0.6562, 0.5, 0.75, 0.5, 0.75, 1.0, 0.7188, 1.0, 0.7188, 0.5, 0.6562, 0.5, 0.6562, 1.0, 0.625, 1.0, 0.625, 0.5, 0.625, 0.5, 0.625, 1.0, 0.5938, 1.0, 0.5938, 0.5, 0.7188, 0.5, 0.7188, 1.0, 0.6875, 1.0, 0.6875, 0.5, 0.5938, 0.5, 0.5938, 1.0, 0.5625, 1.0, 0.5625, 0.5, 0.6875, 0.5, 0.6875, 1.0, 0.6562, 1.0, 0.6562, 0.5, 0.5625, 0.5, 0.5625, 1.0, 0.5312, 1.0, 0.5312, 0.5, 0.5312, 0.5, 0.5312, 1.0, 0.5, 1.0, 0.5, 0.5, 0.6562, 0.5, 0.6562, 1.0, 0.625, 1.0, 0.625, 0.5, 0.5, 0.5, 0.5, 1.0, 0.4688, 1.0, 0.4688, 0.5, 0.625, 0.5, 0.625, 1.0, 0.5938, 1.0, 0.5938, 0.5, 0.4688, 0.5, 0.4688, 1.0, 0.4375, 1.0, 0.4375, 0.5, 0.4375, 0.5, 0.4375, 1.0, 0.4062, 1.0, 0.4062, 0.5, 0.5938, 0.5, 0.5938, 1.0, 0.5625, 1.0, 0.5625, 0.5, 0.4062, 0.5, 0.4062, 1.0, 0.375, 1.0, 0.375, 0.5, 0.5625, 0.5, 0.5625, 1.0, 0.5312, 1.0, 0.5312, 0.5, 0.375, 0.5, 0.375, 1.0, 0.3438, 1.0, 0.3438, 0.5, 0.3438, 0.5, 0.3438, 1.0, 0.3125, 1.0, 0.3125, 0.5, 0.5312, 0.5, 0.5312, 1.0, 0.5, 1.0, 0.5, 0.5, 0.3125, 0.5, 0.3125, 1.0, 0.2812, 1.0, 0.2812, 0.5, 0.5, 0.5, 0.5, 1.0, 0.4688, 1.0, 0.4688, 0.5, 0.2812, 0.5, 0.2812, 1.0, 0.25, 1.0, 0.25, 0.5, 0.25, 0.5, 0.25, 1.0, 0.2188, 1.0, 0.2188, 0.5, 0.4688, 0.5, 0.4688, 1.0, 0.4375, 1.0, 0.4375, 0.5, 0.2188, 0.5, 0.2188, 1.0, 0.1875, 1.0, 0.1875, 0.5, 0.4375, 0.5, 0.4375, 1.0, 0.4062, 1.0, 0.4062, 0.5, 0.1875, 0.5, 0.1875, 1.0, 0.1562, 1.0, 0.1562, 0.5, 0.1562, 0.5, 0.1562, 1.0, 0.125, 1.0, 0.125, 0.5, 0.4062, 0.5, 0.4062, 1.0, 0.375, 1.0, 0.375, 0.5, 0.125, 0.5, 0.125, 1.0, 0.09375, 1.0, 0.09375, 0.5, 0.375, 0.5, 0.375, 1.0, 0.3438, 1.0, 0.3438, 0.5, 0.09375, 0.5, 0.09375, 1.0, 0.0625, 1.0, 0.0625, 0.5, 0.2968, 0.4854, 0.25, 0.49, 0.2032, 0.4854, 0.1582, 0.4717, 0.1167, 0.4496, 0.08029, 0.4197, 0.05045, 0.3833, 0.02827, 0.3418, 0.01461, 0.2968, 0.01, 0.25, 0.01461, 0.2032, 0.02827, 0.1582, 0.05045, 0.1167, 0.08029, 0.08029, 0.1167, 0.05045, 0.1582, 0.02827, 0.2032, 0.01461, 0.25, 0.01, 0.2968, 0.01461, 0.3418, 0.02827, 0.3833, 0.05045, 0.4197, 0.08029, 0.4496, 0.1167, 0.4717, 0.1582, 0.4854, 0.2032, 0.49, 0.25, 0.4854, 0.2968, 0.4717, 0.3418, 0.4496, 0.3833, 0.4197, 0.4197, 0.3833, 0.4496, 0.3418, 0.4717, 0.0625, 0.5, 0.0625, 1.0, 0.03125, 1.0, 0.03125, 0.5, 0.03125, 0.5, 0.03125, 1.0, 0.0, 1.0, 0.0, 0.5, 0.75, 0.49, 0.7968, 0.4854, 0.8418, 0.4717, 0.8833, 0.4496, 0.9197, 0.4197, 0.9496, 0.3833, 0.9717, 0.3418, 0.9854, 0.2968, 0.99, 0.25, 0.9854, 0.2032, 0.9717, 0.1582, 0.9496, 0.1167, 0.9197, 0.08029, 0.8833, 0.05045, 0.8418, 0.02827, 0.7968, 0.01461, 0.75, 0.01, 0.7032, 0.01461, 0.6582, 0.02827, 0.6167, 0.05045, 0.5803, 0.08029, 0.5504, 0.1167, 0.5283, 0.1582, 0.5146, 0.2032, 0.51, 0.25, 0.5146, 0.2968, 0.5283, 0.3418, 0.5504, 0.3833, 0.5803, 0.4197, 0.6167, 0.4496, 0.6582, 0.4717, 0.7032, 0.4854, 0.3438, 0.5, 0.3438, 1.0, 0.3125, 1.0, 0.3125, 0.5, 0.3125, 0.5, 0.3125, 1.0, 0.2812, 1.0, 0.2812, 0.5, 0.2812, 0.5, 0.2812, 1.0, 0.25, 1.0, 0.25, 0.5, 0.25, 0.5, 0.25, 1.0, 0.2188, 1.0, 0.2188, 0.5, 0.2188, 0.5, 0.2188, 1.0, 0.1875, 1.0, 0.1875, 0.5, 0.1875, 0.5, 0.1875, 1.0, 0.1562, 1.0, 0.1562, 0.5, 0.1562, 0.5, 0.1562, 1.0, 0.125, 1.0, 0.125, 0.5, 0.125, 0.5, 0.125, 1.0, 0.09375, 1.0, 0.09375, 0.5, 0.09375, 0.5, 0.09375, 1.0, 0.0625, 1.0, 0.0625, 0.5, 0.9717, 0.1582, 0.9496, 0.1167, 0.9197, 0.08029, 0.8833, 0.05045, 0.8418, 0.02827, 0.7968, 0.01461, 0.75, 0.01, 0.7032, 0.01461, 0.6582, 0.02827, 0.6167, 0.05045, 0.5803, 0.08029, 0.5504, 0.1167, 0.5283, 0.1582, 0.5146, 0.2032, 0.51, 0.25, 0.5146, 0.2968, 0.5283, 0.3418, 0.5504, 0.3833, 0.5803, 0.4197, 0.6167, 0.4496, 0.6582, 0.4717, 0.7032, 0.4854, 0.75, 0.49, 0.7968, 0.4854, 0.8418, 0.4717, 0.8833, 0.4496, 0.9197, 0.4197, 0.9496, 0.3833, 0.9717, 0.3418, 0.9854, 0.2968, 0.99, 0.25, 0.9854, 0.2032, 0.0625, 0.5, 0.0625, 1.0, 0.03125, 1.0, 0.03125, 0.5, 0.03125, 0.5, 0.03125, 1.0, 0.0, 1.0, 0.0, 0.5, 0.05045, 0.1167, 0.08029, 0.08029, 0.1167, 0.05045, 0.1582, 0.02827, 0.2032, 0.01461, 0.25, 0.01, 0.2968, 0.01461, 0.3418, 0.02827, 0.3833, 0.05045, 0.4197, 0.08029, 0.4496, 0.1167, 0.4717, 0.1582, 0.4854, 0.2032, 0.49, 0.25, 0.4854, 0.2968, 0.4717, 0.3418, 0.4496, 0.3833, 0.4197, 0.4197, 0.3833, 0.4496, 0.3418, 0.4717, 0.2968, 0.4854, 0.25, 0.49, 0.2032, 0.4854, 0.1582, 0.4717, 0.1167, 0.4496, 0.08029, 0.4197, 0.05045, 0.3833, 0.02827, 0.3418, 0.01461, 0.2968, 0.01, 0.25, 0.01461, 0.2032, 0.02827, 0.1582, 1.0, 0.5, 1.0, 1.0, 0.9688, 1.0, 0.9688, 0.5, 0.9688, 0.5, 0.9688, 1.0, 0.9375, 1.0, 0.9375, 0.5, 0.9375, 0.5, 0.9375, 1.0, 0.9062, 1.0, 0.9062, 0.5, 0.9062, 0.5, 0.9062, 1.0, 0.875, 1.0, 0.875, 0.5, 0.875, 0.5, 0.875, 1.0, 0.8438, 1.0, 0.8438, 0.5, 0.8438, 0.5, 0.8438, 1.0, 0.8125, 1.0, 0.8125, 0.5, 0.8125, 0.5, 0.8125, 1.0, 0.7812, 1.0, 0.7812, 0.5, 0.7812, 0.5, 0.7812, 1.0, 0.75, 1.0, 0.75, 0.5, 0.75, 0.5, 0.75, 1.0, 0.7188, 1.0, 0.7188, 0.5, 0.7188, 0.5, 0.7188, 1.0, 0.6875, 1.0, 0.6875, 0.5, 0.6875, 0.5, 0.6875, 1.0, 0.6562, 1.0, 0.6562, 0.5, 0.6562, 0.5, 0.6562, 1.0, 0.625, 1.0, 0.625, 0.5, 0.625, 0.5, 0.625, 1.0, 0.5938, 1.0, 0.5938, 0.5, 0.5938, 0.5, 0.5938, 1.0, 0.5625, 1.0, 0.5625, 0.5, 0.5625, 0.5, 0.5625, 1.0, 0.5312, 1.0, 0.5312, 0.5, 0.5312, 0.5, 0.5312, 1.0, 0.5, 1.0, 0.5, 0.5, 0.5, 0.5, 0.5, 1.0, 0.4688, 1.0, 0.4688, 0.5, 0.4688, 0.5, 0.4688, 1.0, 0.4375, 1.0, 0.4375, 0.5, 0.4375, 0.5, 0.4375, 1.0, 0.4062, 1.0, 0.4062, 0.5, 0.4062, 0.5, 0.4062, 1.0, 0.375, 1.0, 0.375, 0.5, 0.375, 0.5, 0.375, 1.0, 0.3438, 1.0, 0.3438, 0.5, 0.3438, 0.5, 0.3438, 1.0, 0.3125, 1.0, 0.3125, 0.5, 0.3125, 0.5, 0.3125, 1.0, 0.2812, 1.0, 0.2812, 0.5, 0.2812, 0.5, 0.2812, 1.0, 0.25, 1.0, 0.25, 0.5, 0.25, 0.5, 0.25, 1.0, 0.2188, 1.0, 0.2188, 0.5, 0.2188, 0.5, 0.2188, 1.0, 0.1875, 1.0, 0.1875, 0.5, 0.1875, 0.5, 0.1875, 1.0, 0.1562, 1.0, 0.1562, 0.5, 0.1562, 0.5, 0.1562, 1.0, 0.125, 1.0, 0.125, 0.5, 0.125, 0.5, 0.125, 1.0, 0.09375, 1.0, 0.09375, 0.5, 0.09375, 0.5, 0.09375, 1.0, 0.0625, 1.0, 0.0625, 0.5, 0.2968, 0.4854, 0.25, 0.49, 0.2032, 0.4854, 0.1582, 0.4717, 0.1167, 0.4496, 0.08029, 0.4197, 0.05045, 0.3833, 0.02827, 0.3418, 0.01461, 0.2968, 0.01, 0.25, 0.01461, 0.2032, 0.02827, 0.1582, 0.05045, 0.1167, 0.08029, 0.08029, 0.1167, 0.05045, 0.1582, 0.02827, 0.2032, 0.01461, 0.25, 0.01, 0.2968, 0.01461, 0.3418, 0.02827, 0.3833, 0.05045, 0.4197, 0.08029, 0.4496, 0.1167, 0.4717, 0.1582, 0.4854, 0.2032, 0.49, 0.25, 0.4854, 0.2968, 0.4717, 0.3418, 0.4496, 0.3833, 0.4197, 0.4197, 0.3833, 0.4496, 0.3418, 0.4717, 0.0625, 0.5, 0.0625, 1.0, 0.03125, 1.0, 0.03125, 0.5, 0.03125, 0.5, 0.03125, 1.0, 0.0, 1.0, 0.0, 0.5, 0.75, 0.49, 0.7968, 0.4854, 0.8418, 0.4717, 0.8833, 0.4496, 0.9197, 0.4197, 0.9496, 0.3833, 0.9717, 0.3418, 0.9854, 0.2968, 0.99, 0.25, 0.9854, 0.2032, 0.9717, 0.1582, 0.9496, 0.1167, 0.9197, 0.08029, 0.8833, 0.05045, 0.8418, 0.02827, 0.7968, 0.01461, 0.75, 0.01, 0.7032, 0.01461, 0.6582, 0.02827, 0.6167, 0.05045, 0.5803, 0.08029, 0.5504, 0.1167, 0.5283, 0.1582, 0.5146, 0.2032, 0.51, 0.25, 0.5146, 0.2968, 0.5283, 0.3418, 0.5504, 0.3833, 0.5803, 0.4197, 0.6167, 0.4496, 0.6582, 0.4717, 0.7032, 0.4854, 1.0, 0.5, 1.0, 1.0, 0.9688, 1.0, 0.9688, 0.5, 0.9688, 0.5, 0.9688, 1.0, 0.9375, 1.0, 0.9375, 0.5, 0.9375, 0.5, 0.9375, 1.0, 0.9062, 1.0, 0.9062, 0.5, 0.9062, 0.5, 0.9062, 1.0, 0.875, 1.0, 0.875, 0.5, 0.875, 0.5, 0.875, 1.0, 0.8438, 1.0, 0.8438, 0.5, 0.8438, 0.5, 0.8438, 1.0, 0.8125, 1.0, 0.8125, 0.5, 0.8125, 0.5, 0.8125, 1.0, 0.7812, 1.0, 0.7812, 0.5, 0.7812, 0.5, 0.7812, 1.0, 0.75, 1.0, 0.75, 0.5, 0.75, 0.5, 0.75, 1.0, 0.7188, 1.0, 0.7188, 0.5, 0.7188, 0.5, 0.7188, 1.0, 0.6875, 1.0, 0.6875, 0.5, 0.6875, 0.5, 0.6875, 1.0, 0.6562, 1.0, 0.6562, 0.5, 0.6562, 0.5, 0.6562, 1.0, 0.625, 1.0, 0.625, 0.5, 0.625, 0.5, 0.625, 1.0, 0.5938, 1.0, 0.5938, 0.5, 0.5938, 0.5, 0.5938, 1.0, 0.5625, 1.0, 0.5625, 0.5, 0.5625, 0.5, 0.5625, 1.0, 0.5312, 1.0, 0.5312, 0.5, 0.5312, 0.5, 0.5312, 1.0, 0.5, 1.0, 0.5, 0.5, 0.5, 0.5, 0.5, 1.0, 0.4688, 1.0, 0.4688, 0.5, 0.4688, 0.5, 0.4688, 1.0, 0.4375, 1.0, 0.4375, 0.5, 0.4375, 0.5, 0.4375, 1.0, 0.4062, 1.0, 0.4062, 0.5, 0.4062, 0.5, 0.4062, 1.0, 0.375, 1.0, 0.375, 0.5, 0.375, 0.5, 0.375, 1.0, 0.3438, 1.0, 0.3438, 0.5, 0.3438, 0.5, 0.3438, 1.0, 0.3125, 1.0, 0.3125, 0.5, 0.3125, 0.5, 0.3125, 1.0, 0.2812, 1.0, 0.2812, 0.5, 0.2812, 0.5, 0.2812, 1.0, 0.25, 1.0, 0.25, 0.5, 0.25, 0.5, 0.25, 1.0, 0.2188, 1.0, 0.2188, 0.5, 0.2188, 0.5, 0.2188, 1.0, 0.1875, 1.0, 0.1875, 0.5, 0.1875, 0.5, 0.1875, 1.0, 0.1562, 1.0, 0.1562, 0.5, 0.1562, 0.5, 0.1562, 1.0, 0.125, 1.0, 0.125, 0.5, 0.125, 0.5, 0.125, 1.0, 0.09375, 1.0, 0.09375, 0.5, 0.09375, 0.5, 0.09375, 1.0, 0.0625, 1.0, 0.0625, 0.5, 0.2968, 0.4854, 0.25, 0.49, 0.2032, 0.4854, 0.1582, 0.4717, 0.1167, 0.4496, 0.08029, 0.4197, 0.05045, 0.3833, 0.02827, 0.3418, 0.01461, 0.2968, 0.01, 0.25, 0.01461, 0.2032, 0.02827, 0.1582, 0.05045, 0.1167, 0.08029, 0.08029, 0.1167, 0.05045, 0.1582, 0.02827, 0.2032, 0.01461, 0.25, 0.01, 0.2968, 0.01461, 0.3418, 0.02827, 0.3833, 0.05045, 0.4197, 0.08029, 0.4496, 0.1167, 0.4717, 0.1582, 0.4854, 0.2032, 0.49, 0.25, 0.4854, 0.2968, 0.4717, 0.3418, 0.4496, 0.3833, 0.4197, 0.4197, 0.3833, 0.4496, 0.3418, 0.4717, 0.0625, 0.5, 0.0625, 1.0, 0.03125, 1.0, 0.03125, 0.5, 0.03125, 0.5, 0.03125, 1.0, 0.0, 1.0, 0.0, 0.5, 0.75, 0.49, 0.7968, 0.4854, 0.8418, 0.4717, 0.8833, 0.4496, 0.9197, 0.4197, 0.9496, 0.3833, 0.9717, 0.3418, 0.9854, 0.2968, 0.99, 0.25, 0.9854, 0.2032, 0.9717, 0.1582, 0.9496, 0.1167, 0.9197, 0.08029, 0.8833, 0.05045, 0.8418, 0.02827, 0.7968, 0.01461, 0.75, 0.01, 0.7032, 0.01461, 0.6582, 0.02827, 0.6167, 0.05045, 0.5803, 0.08029, 0.5504, 0.1167, 0.5283, 0.1582, 0.5146, 0.2032, 0.51, 0.25, 0.5146, 0.2968, 0.5283, 0.3418, 0.5504, 0.3833, 0.5803, 0.4197, 0.6167, 0.4496, 0.6582, 0.4717, 0.7032, 0.4854])
me_cube.materials.append(mat_material)
me_cube.use_mirror_vertex_groups = False
me_cube.update()

# ---- objects
ob_cube = bpy.data.objects.new('Cube', me_cube)
ob_camera = bpy.data.objects.new('Camera', cam_camera_001)

# ---- transforms, parenting, visibility, modifiers, constraints
ob_cube.location = (0.0, 0.0, 0.0)
ob_cube.lock_rotations_4d = False
ob_cube.empty_display_type = 'ARROWS'
ob_cube.lineart.crease_threshold = 0.0
ob_camera.location = (151.5, -269.3, 221.4)
ob_camera.rotation_euler = (0.8866, 8.155e-07, 0.5212)

# ---- collection membership
col_collection.objects.link(ob_cube)
col_collection.objects.link(ob_camera)

# ---- scene / render settings (as saved in the file)
scene.camera = ob_camera
scene.frame_start = 1; scene.frame_end = 250; scene.frame_set(1)
scene.render.engine = 'BLENDER_EEVEE_NEXT'
scene.cycles.sampling_pattern = 'TABULATED_SOBOL'
scene.cycles.use_light_tree = False
scene.view_settings.view_transform = 'Filmic'
bpy.context.view_layer.update()

# ---- added for rendering (the .blend has no usable light): sun
light_auto_sun = bpy.data.lights.new('AutoSun', 'SUN')
light_auto_sun.energy = 3.0
light_auto_sun.angle = 0.0523599
ob_auto_sun = bpy.data.objects.new('AutoSun', light_auto_sun)
scene.collection.objects.link(ob_auto_sun)
ob_auto_sun.rotation_euler = (0.872665, 0.174533, 0.523599)
bpy.context.view_layer.update()
